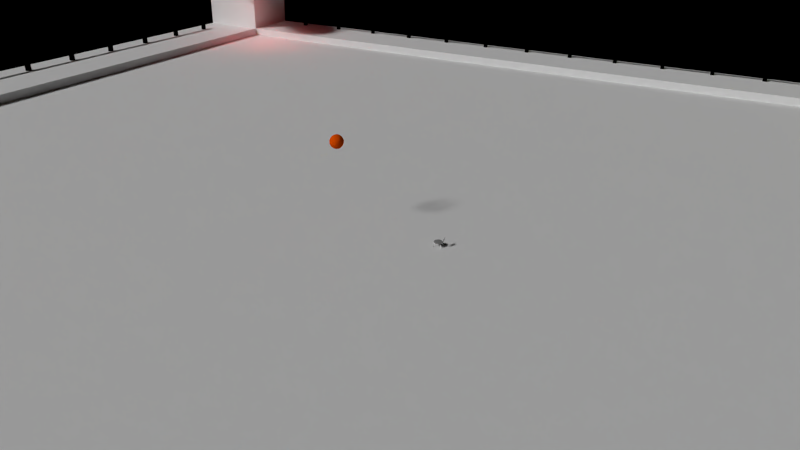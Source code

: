 # Source: big_room.blend  (saved by Blender 2.76.0; exported with 4.5.12 LTS)
import bpy
from mathutils import Matrix  # noqa: F401  (used for matrix-valued properties, if any)

bpy.ops.wm.read_factory_settings(use_empty=True)
scene = bpy.context.scene
scene.name = 'Scene'

# ---- collections
col_collection_1 = bpy.data.collections.new('Collection 1'); scene.collection.children.link(col_collection_1)

# ---- materials (node trees are filled in below, after node groups)
mat_opaquemetalmat = bpy.data.materials.new('OpaqueMetalMat')
mat_opaquemetalmat.alpha_threshold = 0.0
mat_opaquemetalmat.use_transparent_shadow = False
mat_opaquemetalmat.diffuse_color = (1.0, 1.0, 1.0, 1.0)
mat_opaquemetalmat.roughness = 0.5
mat_opaquemetalmat.specular_intensity = 0.0
mat_opaquemetalmat.line_color = (0.0, 0.0, 0.0, 1.0)
mat_darkergrayplasticmat = bpy.data.materials.new('DarkerGrayPlasticMat')
mat_darkergrayplasticmat.alpha_threshold = 0.0
mat_darkergrayplasticmat.use_transparent_shadow = False
mat_darkergrayplasticmat.diffuse_color = (0.2416, 0.2416, 0.2416, 1.0)
mat_darkergrayplasticmat.roughness = 0.5
mat_darkergrayplasticmat.specular_intensity = 0.3333
mat_darkergrayplasticmat.line_color = (0.0, 0.0, 0.0, 1.0)
mat_blackplasticmat = bpy.data.materials.new('BlackPlasticMat')
mat_blackplasticmat.alpha_threshold = 0.0
mat_blackplasticmat.use_transparent_shadow = False
mat_blackplasticmat.diffuse_color = (0.3452, 0.3452, 0.3452, 1.0)
mat_blackplasticmat.specular_color = (0.7398, 0.7398, 0.7398)
mat_blackplasticmat.roughness = 0.5
mat_blackplasticmat.specular_intensity = 0.0
mat_blackplasticmat.line_color = (0.0, 0.0, 0.0, 1.0)
mat_fence = bpy.data.materials.new('Fence')
mat_fence.alpha_threshold = 0.0
mat_fence.use_transparent_shadow = False
mat_fence.diffuse_color = (0.0, 0.0, 0.0, 1.0)
mat_fence.roughness = 0.5
mat_fence.specular_intensity = 0.2963
mat_concrete = bpy.data.materials.new('concrete')
mat_concrete.alpha_threshold = 0.0
mat_concrete.use_transparent_shadow = False
mat_concrete.roughness = 0.5
mat_material = bpy.data.materials.new('Material')
mat_material.alpha_threshold = 0.0
mat_material.use_transparent_shadow = False
mat_material.roughness = 0.5
mat_material.specular_intensity = 0.0
mat_material.line_color = (0.0, 0.0, 0.0, 1.0)
mat_ballorange = bpy.data.materials.new('BallOrange')
mat_ballorange.alpha_threshold = 0.0
mat_ballorange.use_transparent_shadow = False
mat_ballorange.diffuse_color = (0.8, 0.08114, 0.0, 1.0)
mat_ballorange.roughness = 0.5
mat_ballorange.specular_intensity = 0.2

# ---- material node trees

# ---- world
world_world = bpy.data.worlds.new('World'); scene.world = world_world
world_world.color = (0.0, 0.0, 0.0)
world_world.use_sun_shadow = False
world_world.sun_shadow_jitter_overblur = 0.0
world_world.cycles.sampling_method = 'MANUAL'
world_world.cycles.sample_map_resolution = 256

# ---- cameras
cam_camera = bpy.data.cameras.new('Camera')
cam_camera.clip_end = 100.0
cam_camera.lens = 26.0
cam_camera.sensor_width = 32.0
cam_camera.sensor_height = 18.0
cam_camera.ortho_scale = 7.314
cam_camera.dof.focus_distance = 0.0
cam_camera.dof.aperture_fstop = 128.0

# ---- lights
light_sun = bpy.data.lights.new('Sun', 'SUN')
light_sun.transmission_factor = 0.0
light_sun.angle = 0.1993
light_sun.energy = 2.0
light_sun.shadow_buffer_clip_start = 0.5
light_sun.shadow_soft_size = 0.1
light_sun.shadow_cascade_max_distance = 1000.0
light_sun.cycles.use_multiple_importance_sampling = False
light_point_003 = bpy.data.lights.new('Point.003', 'POINT')
light_point_003.color = (0.02786, 0.4093, 1.0)
light_point_003.transmission_factor = 0.0
light_point_003.energy = 100.0
light_point_003.shadow_buffer_clip_start = 0.5
light_point_003.shadow_soft_size = 0.1
light_point_003.shadow_maximum_resolution = 0.006
light_point_003.use_absolute_resolution = True
light_point_003.cycles.use_multiple_importance_sampling = False
light_point_002 = bpy.data.lights.new('Point.002', 'POINT')
light_point_002.color = (1.0, 0.9604, 0.07916)
light_point_002.transmission_factor = 0.0
light_point_002.energy = 100.0
light_point_002.shadow_buffer_clip_start = 0.5
light_point_002.shadow_soft_size = 0.1
light_point_002.shadow_maximum_resolution = 0.006
light_point_002.use_absolute_resolution = True
light_point_002.cycles.use_multiple_importance_sampling = False
light_point_001 = bpy.data.lights.new('Point.001', 'POINT')
light_point_001.color = (1.0, 0.07658, 0.07658)
light_point_001.transmission_factor = 0.0
light_point_001.energy = 100.0
light_point_001.shadow_buffer_clip_start = 0.5
light_point_001.shadow_soft_size = 0.1
light_point_001.shadow_maximum_resolution = 0.006
light_point_001.use_absolute_resolution = True
light_point_001.cycles.use_multiple_importance_sampling = False
light_point = bpy.data.lights.new('Point', 'POINT')
light_point.color = (1.0, 0.5945, 0.01782)
light_point.transmission_factor = 0.0
light_point.energy = 100.0
light_point.shadow_buffer_clip_start = 0.5
light_point.shadow_soft_size = 0.1
light_point.shadow_maximum_resolution = 0.006
light_point.use_absolute_resolution = True
light_point.cycles.use_multiple_importance_sampling = False

# ---- meshes
me_cylinder_010 = bpy.data.meshes.new('Cylinder.010')
me_cylinder_010.from_pydata([(-0.1537, -0.04296, 0.1874), (-0.1576, -0.04332, 0.1861), (-0.1402, -0.1007, 0.1861), (-0.09975, -0.144, 0.1874), (-0.1022, -0.147, 0.1861), (-0.01989, -0.1812, 0.1861), (-0.04941, -0.1753, 0.1861), (0.009857, -0.1773, 0.1874), (0.03975, -0.1754, 0.1861), (0.01022, -0.1812, 0.1861), (0.06757, -0.1639, 0.1861), (0.1272, -0.09904, 0.1873), (0.1307, -0.1009, 0.186), (0.1139, -0.1259, 0.186), (0.1481, -0.04354, 0.186), (0.1422, -0.07306, 0.186), (0.1442, -0.01379, 0.1873), (0.1423, 0.0161, 0.186), (0.1481, -0.01344, 0.186), (0.1141, 0.06896, 0.186), (0.0903, 0.08727, 0.1873), (0.06776, 0.107, 0.186), (0.09278, 0.09026, 0.186), (0.01007, 0.1206, 0.1874), (0.01044, 0.1244, 0.186), (0.03996, 0.1185, 0.186), (-0.0492, 0.1186, 0.1861), (-0.01966, 0.1245, 0.186), (-0.09958, 0.08741, 0.1874), (-0.1021, 0.0904, 0.1861), (-0.1401, 0.04411, 0.1861), (-0.1516, 0.01631, 0.1861), (-0.1613, -0.07576, 0.1756), (-0.1313, -0.1321, 0.1756), (-0.08195, -0.1726, 0.1756), (-0.02088, -0.1912, 0.1756), (0.04265, -0.185, 0.1756), (0.07229, -0.1727, 0.1756), (0.1217, -0.1323, 0.1755), (0.1518, -0.07598, 0.1755), (0.1581, -0.04453, 0.1755), (0.1519, 0.019, 0.1755), (0.1218, 0.07533, 0.1755), (0.0725, 0.1159, 0.1755), (0.04288, 0.1282, 0.1755), (-0.02064, 0.1345, 0.1756), (-0.05211, 0.1282, 0.1756), (-0.1084, 0.09817, 0.1756), (-0.149, 0.04885, 0.1756), (-0.1675, -0.01222, 0.1756), (-0.1538, -0.07349, 0.1845), (-0.1598, -0.04353, 0.1845), (-0.1422, -0.1017, 0.1845), (-0.1252, -0.1271, 0.1845), (-0.1036, -0.1487, 0.1845), (-0.07826, -0.1657, 0.1845), (-0.05006, -0.1774, 0.1845), (-0.0201, -0.1834, 0.1845), (0.04039, -0.1775, 0.1844), (0.06861, -0.1658, 0.1844), (0.1156, -0.1273, 0.1844), (0.1443, -0.07371, 0.1844), (0.1503, -0.04376, 0.1844), (0.1444, 0.01674, 0.1844), (0.1158, 0.07037, 0.1844), (0.06881, 0.109, 0.1844), (0.04061, 0.1207, 0.1844), (-0.01988, 0.1267, 0.1844), (-0.04984, 0.1207, 0.1844), (-0.1035, 0.09212, 0.1844), (-0.1421, 0.04516, 0.1845), (-0.1538, 0.01696, 0.1845), (-0.1597, -0.013, 0.1845), (0.1183, -0.1664, -0.2257), (-0.1284, -0.1728, -0.2256), (0.1159, -0.1648, -0.2322), (-0.1261, -0.1711, -0.2322), (0.11, -0.1618, -0.2349), (-0.1204, -0.1677, -0.2349), (0.104, -0.1593, -0.2321), (-0.1145, -0.1648, -0.2321), (0.1014, -0.1586, -0.2255), (-0.112, -0.1639, -0.2255), (0.1038, -0.1602, -0.219), (-0.1143, -0.1657, -0.2189), (0.1098, -0.1631, -0.2163), (-0.1201, -0.169, -0.2162), (0.1158, -0.1657, -0.2191), (-0.1259, -0.172, -0.219), (0.1152, -0.1284, -0.2257), (0.1126, -0.1287, -0.2192), (0.174, 0.1701, -0.2254), (-0.182, 0.1657, -0.2252), (0.1735, 0.1679, -0.2318), (-0.1818, 0.1663, -0.2314), (0.1673, 0.167, -0.2343), (-0.1758, 0.1659, -0.2338), (0.1612, 0.1658, -0.2317), (-0.1699, 0.1651, -0.2313), (0.1588, 0.165, -0.2254), (-0.1676, 0.1645, -0.2253), (0.1615, 0.165, -0.2192), (-0.1702, 0.1643, -0.2194), (0.1678, 0.1659, -0.2167), (-0.1762, 0.1582, -0.217), (0.1738, 0.1671, -0.2193), (-0.1821, 0.1656, -0.2195), (-0.06326, 0.1706, 0.2414), (0.03805, 0.1715, 0.2408), (-0.09161, 0.1611, 0.243), (0.06658, 0.1626, 0.2422), (-0.1077, 0.1826, 0.3645), (0.08348, 0.1844, 0.3635), (-0.07644, 0.19, 0.3631), (0.05211, 0.1912, 0.3624), (-0.07599, 0.1678, 0.2417), (0.05083, 0.169, 0.2411), (-0.1071, 0.1605, 0.2432), (0.0821, 0.1623, 0.2422), (-0.1076, 0.1767, 0.3656), (0.08354, 0.1786, 0.3646), (-0.07638, 0.1841, 0.3642), (0.05217, 0.1853, 0.3635), (-0.1071, 0.1546, 0.2442), (0.08216, 0.1564, 0.2433), (-0.07642, 0.1818, 0.3513), (0.05213, 0.183, 0.3507), (-0.07647, 0.1843, 0.3475), (0.05209, 0.1856, 0.3468), (-0.07423, 0.1866, 0.3442), (0.04977, 0.1878, 0.3436), (-0.07029, 0.1879, 0.3423), (0.04579, 0.189, 0.3417), (-0.06572, 0.188, 0.3423), (0.04121, 0.189, 0.3417), (-0.06173, 0.1868, 0.3442), (0.03727, 0.1878, 0.3437), (-0.05939, 0.1847, 0.3475), (0.03501, 0.1856, 0.347), (-0.05934, 0.1821, 0.3513), (0.03504, 0.183, 0.3508), (-0.06058, 0.1622, 0.2429), (0.03554, 0.1631, 0.2424), (-0.06063, 0.1661, 0.2418), (0.0355, 0.1671, 0.2413), (-0.07593, 0.162, 0.2428), (0.05089, 0.1632, 0.2421), (-0.076, 0.1492, 0.1867), (0.05062, 0.1504, 0.186), (-0.07605, 0.1527, 0.1845), (-0.07404, 0.1557, 0.1826), (0.0485, 0.1569, 0.1819), (-0.07051, 0.1575, 0.1815), (0.04492, 0.1586, 0.1809), (-0.06639, 0.1576, 0.1815), (0.0408, 0.1586, 0.1809), (-0.06281, 0.1559, 0.1826), (0.03726, 0.1569, 0.1821), (-0.0607, 0.153, 0.1845), (0.03523, 0.1539, 0.184), (-0.06065, 0.1495, 0.1867), (0.03527, 0.1504, 0.1862), (-0.06268, 0.1485, 0.1883), (0.03734, 0.1494, 0.1878), (-0.06623, 0.1477, 0.1892), (0.04091, 0.1487, 0.1886), (-0.07034, 0.1477, 0.1892), (0.04502, 0.1488, 0.1886), (-0.07392, 0.1483, 0.1883), (0.04857, 0.1494, 0.1876), (-0.0728, 0.1415, 0.1775), (0.04862, 0.1455, 0.1774), (-0.06919, 0.1402, 0.179), (0.0451, 0.144, 0.179), (-0.06508, 0.1404, 0.179), (0.04099, 0.1439, 0.179), (-0.06157, 0.142, 0.1775), (0.03739, 0.1452, 0.1775), (-0.05996, 0.1436, 0.1758), (0.03568, 0.1467, 0.1757), (-0.0622, 0.1477, 0.1715), (0.03763, 0.1509, 0.1714), (-0.06581, 0.1489, 0.17), (0.04115, 0.1524, 0.1699), (-0.06992, 0.1488, 0.1699), (0.04526, 0.1525, 0.1699), (-0.07343, 0.1472, 0.1714), (0.04887, 0.1512, 0.1714), (-0.07539, 0.1447, 0.174), (0.051, 0.1488, 0.174), (-0.0749, 0.1425, 0.1762), (0.05065, 0.1466, 0.1762), (-0.07404, 0.1371, 0.1728), (0.05014, 0.1411, 0.1727), (-0.07408, 0.1384, 0.1689), (0.0501, 0.1424, 0.1688), (-0.07206, 0.1396, 0.1655), (0.048, 0.1435, 0.1655), (-0.06853, 0.1404, 0.1635), (0.04442, 0.1441, 0.1635), (-0.06441, 0.1405, 0.1635), (0.04031, 0.1439, 0.1635), (-0.06083, 0.14, 0.1655), (0.03677, 0.1431, 0.1655), (-0.05874, 0.1389, 0.1689), (0.03475, 0.1419, 0.1688), (-0.06836, 0.1355, 0.1781), (0.04459, 0.1392, 0.1781), (-0.07194, 0.136, 0.1761), (0.04812, 0.1399, 0.1761), (-0.07079, 0.04493, 0.1728), (0.05344, 0.04023, 0.1728), (-0.07079, 0.04493, 0.1687), (0.05343, 0.04023, 0.1686), (-0.06873, 0.045, 0.1651), (0.05138, 0.04016, 0.1651), (-0.06517, 0.04511, 0.1631), (0.04782, 0.04005, 0.163), (-0.06106, 0.04525, 0.1631), (0.04371, 0.03991, 0.163), (-0.0575, 0.04536, 0.1651), (0.04015, 0.03979, 0.1651), (-0.05545, 0.04543, 0.1687), (0.03809, 0.03973, 0.1686), (-0.05544, 0.04543, 0.1728), (0.03809, 0.03973, 0.1728), (-0.0575, 0.04536, 0.1764), (0.04015, 0.03979, 0.1763), (-0.06106, 0.04524, 0.1784), (0.04371, 0.03991, 0.1784), (-0.06517, 0.04511, 0.1784), (0.04782, 0.04004, 0.1784), (-0.06873, 0.04499, 0.1764), (0.05138, 0.04016, 0.1763), (0.06836, 0.07769, 0.1776), (0.06636, 0.07969, 0.1708), (0.06835, 0.07769, 0.1639), (0.07317, 0.07287, 0.1611), (0.07799, 0.06805, 0.1639), (0.07317, 0.07287, 0.1804), (-0.1071, -0.1299, 0.1775), (0.08248, 0.08216, 0.1774), (-0.1018, -0.1342, 0.1747), (0.0868, 0.07685, 0.1746), (-0.09859, -0.135, 0.1681), (0.08761, 0.07367, 0.168), (-0.0994, -0.1319, 0.1615), (0.08443, 0.07448, 0.1614), (-0.1037, -0.1265, 0.1588), (0.07913, 0.07882, 0.1587), (-0.109, -0.1222, 0.1615), (0.0748, 0.08413, 0.1614), (-0.1122, -0.1214, 0.1681), (0.07399, 0.08731, 0.168), (-0.1114, -0.1246, 0.1747), (0.07717, 0.08649, 0.1746), (-0.1184, -0.1316, 0.1686), (0.08421, 0.09352, 0.1686), (-0.1178, -0.127, 0.1629), (0.07956, 0.09288, 0.1629), (-0.1131, -0.1263, 0.1572), (0.07891, 0.08823, 0.1572), (-0.1072, -0.13, 0.1549), (0.08263, 0.08231, 0.1548), (-0.1035, -0.136, 0.1572), (0.08854, 0.07859, 0.1572), (-0.1042, -0.1406, 0.1629), (-0.1088, -0.1412, 0.1686), (0.09384, 0.08387, 0.1686), (-0.1147, -0.1375, 0.171), (0.09012, 0.08979, 0.1709), (-0.1281, -0.1412, 0.1508), (0.09385, 0.1032, 0.1507), (-0.126, -0.1351, 0.1473), (-0.1198, -0.133, 0.1437), (0.0856, 0.09492, 0.1436), (-0.1133, -0.1361, 0.1423), (0.08871, 0.08839, 0.1422), (-0.1102, -0.1426, 0.1437), (0.09523, 0.08527, 0.1436), (0.1014, 0.08739, 0.1472), (-0.1185, -0.1509, 0.1508), (0.1035, 0.09351, 0.1507), (-0.125, -0.1478, 0.1523), (0.1004, 0.1, 0.1522), (-0.128, -0.1507, 0.1403), (-0.1212, -0.1537, 0.1394), (-0.1147, -0.1511, 0.1373), (-0.1121, -0.1445, 0.1352), (-0.115, -0.1378, 0.1343), (-0.1217, -0.1349, 0.1352), (-0.1283, -0.1374, 0.1373), (-0.1309, -0.144, 0.1395), (0.1905, 0.1862, -0.3617), (0.1933, 0.1793, -0.3617), (0.1837, 0.1697, -0.3617), (0.1768, 0.1725, -0.3617), (0.174, 0.1794, -0.3617), (-0.2022, 0.1797, -0.3616), (-0.1926, 0.17, -0.3616), (-0.1858, 0.1728, -0.3616), (-0.1829, 0.1796, -0.3616), (-0.1994, 0.1865, -0.3616), (0.108, -0.1542, 0.1394), (0.1014, -0.1516, 0.1372), (0.09887, -0.1451, 0.1351), (0.1018, -0.1383, 0.1342), (0.1151, -0.138, 0.1372), (0.1177, -0.1446, 0.1394), (0.1147, -0.1513, 0.1403), (-0.1132, 0.1001, 0.1522), (0.1118, -0.1483, 0.1522), (-0.1066, 0.1032, 0.1508), (0.1149, -0.1418, 0.1507), (0.1128, -0.1357, 0.1472), (-0.0984, 0.09496, 0.1437), (0.1067, -0.1336, 0.1437), (-0.1015, 0.08844, 0.1422), (0.1001, -0.1367, 0.1422), (-0.1081, 0.08534, 0.1437), (0.09701, -0.1432, 0.1437), (-0.1142, 0.08748, 0.1472), (-0.1163, 0.0936, 0.1508), (0.1052, -0.1514, 0.1507), (-0.1029, 0.08985, 0.171), (0.1015, -0.1381, 0.1709), (-0.097, 0.09356, 0.1686), (0.1053, -0.1322, 0.1686), (-0.09236, 0.0929, 0.1629), (0.1046, -0.1275, 0.1629), (-0.09172, 0.08826, 0.1572), (0.1, -0.1269, 0.1572), (-0.09546, 0.08235, 0.1549), (0.09407, -0.1306, 0.1548), (-0.1014, 0.07863, 0.1572), (0.09034, -0.1365, 0.1572), (0.09098, -0.1411, 0.1629), (-0.1067, 0.08394, 0.1686), (0.09562, -0.1418, 0.1686), (-0.09964, 0.07689, 0.1747), (0.0886, -0.1347, 0.1747), (-0.1005, 0.07371, 0.1681), (0.08542, -0.1355, 0.168), (-0.09729, 0.07452, 0.1615), (0.08624, -0.1324, 0.1614), (-0.09197, 0.07884, 0.1587), (0.09058, -0.1271, 0.1587), (-0.08762, 0.08414, 0.1615), (0.0959, -0.1227, 0.1614), (-0.0868, 0.08732, 0.1681), (0.09908, -0.1219, 0.168), (-0.08998, 0.08651, 0.1747), (0.09826, -0.1251, 0.1747), (-0.0953, 0.08219, 0.1774), (0.09392, -0.1304, 0.1774), (-0.08602, 0.07287, 0.1805), (0.08465, -0.1211, 0.1804), (-0.08119, 0.07768, 0.1776), (-0.07919, 0.07968, 0.1708), (-0.0812, 0.07769, 0.164), (0.08948, -0.1163, 0.164), (-0.08603, 0.07288, 0.1612), (0.08464, -0.1211, 0.1611), (-0.09086, 0.06806, 0.164), (0.07981, -0.1259, 0.164), (0.07781, -0.1279, 0.1708), (0.07981, -0.1259, 0.1776), (-0.1675, 0.1682, -0.214), (-0.1742, 0.1709, -0.2092), (-0.181, 0.1681, -0.2127), (0.1721, 0.1699, -0.2127), (0.1653, 0.1728, -0.2091), (0.1586, 0.1701, -0.2136), (-0.1272, -0.1909, -0.365), (-0.13, -0.1841, -0.365), (0.1905, 0.1862, -0.3651), (0.1837, 0.189, -0.3651), (-0.1203, -0.1937, -0.365), (0.1933, 0.1793, -0.3651), (-0.1135, -0.1909, -0.365), (0.1905, 0.1725, -0.3651), (-0.1107, -0.1841, -0.365), (0.1837, 0.1697, -0.3651), (-0.1135, -0.1773, -0.365), (0.1769, 0.1725, -0.3651), (-0.1203, -0.1744, -0.365), (0.174, 0.1794, -0.3651), (-0.1272, -0.1772, -0.365), (0.1769, 0.1862, -0.3651), (-0.2022, 0.1797, -0.3649), (-0.1994, 0.1728, -0.3649), (0.1094, -0.1943, -0.3651), (0.1026, -0.1914, -0.3651), (-0.1926, 0.17, -0.3649), (0.09978, -0.1846, -0.3651), (-0.1858, 0.1728, -0.3649), (0.1026, -0.1778, -0.3651), (-0.1829, 0.1796, -0.3649), (0.1094, -0.175, -0.3651), (-0.1857, 0.1865, -0.3649), (0.1163, -0.1778, -0.3651), (-0.1925, 0.1893, -0.3649), (0.1191, -0.1847, -0.3651), (-0.1994, 0.1865, -0.3649), (0.1162, -0.1915, -0.3651), (0.1752, 0.1725, -0.2316), (0.1684, 0.1753, -0.2359), (0.1616, 0.1725, -0.2322), (-0.1698, 0.1705, -0.2324), (-0.1765, 0.1732, -0.2358), (-0.1833, 0.1704, -0.2313), (0.1748, 0.1703, -0.2221), (0.1589, 0.1704, -0.223), (-0.167, 0.1684, -0.2234), (-0.1838, 0.1683, -0.2219), (-0.1717, 0.1635, -0.2227), (-0.1748, 0.1653, -0.2204), (-0.178, 0.164, -0.2221), (0.1697, 0.1661, -0.2215), (0.1671, 0.1672, -0.2201), (0.1645, 0.1661, -0.2219), (0.1701, 0.1671, -0.226), (0.1674, 0.1682, -0.2276), (0.1648, 0.1671, -0.2262), (-0.1728, 0.1651, -0.2271), (-0.1759, 0.1664, -0.2287), (-0.1791, 0.165, -0.2266), (0.1695, 0.1666, -0.2223), (0.1643, 0.1666, -0.2226), (-0.1722, 0.1645, -0.2228), (-0.1785, 0.1645, -0.2223)], [(107, 141), (108, 142)], [(136, 157, 155, 134), (145, 115, 109, 117, 123), (381, 383, 385, 387, 374, 373, 377, 379), (425, 426, 410, 409, 408, 424), (402, 400, 398, 396, 394, 392, 391, 404), (399, 401, 403, 389, 390, 393, 395, 397), (306, 396, 398, 316, 318), (378, 375, 376, 388, 386, 384, 382, 380), (139, 125, 127, 129, 131, 133, 135, 137), (7, 3, 4, 6, 5, 9), (150, 152, 131, 129), (159, 205, 203, 181, 157), (305, 394, 396, 306), (85, 103, 105, 90, 87), (139, 141, 142, 140, 126, 122, 121, 125), (370, 411, 405, 293, 294, 282, 284), (81, 99, 101, 83), (37, 38, 60, 59), (202, 204, 158, 156, 180), (102, 100, 82, 84), (100, 98, 80, 82), (22, 19, 64, 65, 21), (104, 102, 84, 86), (68, 26, 27, 67, 45, 46), (96, 94, 76, 78), (292, 374, 387, 291), (89, 91, 93, 75, 73), (259, 372, 371, 272, 257), (422, 423, 407, 406, 405, 421), (207, 231, 229, 175, 173), (307, 400, 402, 308), (290, 385, 383, 289), (111, 119, 123, 117), (0, 3, 7, 11, 16, 20, 23, 28), (98, 96, 78, 80), (55, 34, 35, 57, 5, 6, 56), (272, 371, 370, 284), (62, 14, 15, 61, 39, 40), (106, 104, 86, 88), (405, 406, 376, 375, 293), (304, 336, 338, 323, 303, 391, 392), (145, 125, 139, 141, 162, 164, 166, 168, 147), (79, 97, 99, 81), (268, 282, 294, 378, 380, 280, 245, 243), (406, 407, 388, 376), (41, 42, 64, 63), (286, 377, 373, 285), (44, 45, 67, 66), (66, 25, 21, 65, 43, 44), (279, 295, 296, 277), (334, 332, 317, 319), (130, 151, 187, 189, 128), (32, 50, 51, 72, 49), (40, 41, 63, 62), (47, 48, 70, 69), (33, 34, 55, 54, 53), (68, 46, 47, 69), (38, 39, 61, 60), (32, 33, 53, 52, 50), (35, 36, 58, 57), (59, 10, 8, 58, 36, 37), (309, 404, 391, 303), (42, 43, 65, 64), (15, 12, 13, 60, 61), (257, 272, 284, 270), (23, 20, 22, 21, 25, 24), (6, 4, 54, 55, 56), (3, 0, 1, 2, 4), (4, 2, 52, 53, 54), (289, 383, 381, 288), (2, 1, 51, 50, 52), (28, 23, 24, 27, 26, 29), (75, 93, 95, 77), (13, 10, 59, 60), (11, 7, 9, 8, 10, 13, 12), (29, 26, 68, 69), (72, 51, 1, 31, 71), (18, 14, 62, 63, 17), (48, 49, 72, 71, 31, 30, 70), (9, 5, 57, 58, 8), (27, 24, 25, 66, 67), (20, 16, 18, 17, 19, 22), (19, 17, 63, 64), (409, 410, 302, 403, 401), (138, 144, 142, 140), (408, 409, 401, 399), (87, 90, 89, 73), (261, 275, 297, 386, 388, 407, 412, 372, 259, 253, 251), (90, 105, 91, 89), (162, 141, 160), (161, 142, 163), (92, 106, 88, 74), (130, 128, 126, 140, 138, 136, 134, 132), (114, 112, 120, 122, 121, 119, 111, 113), (110, 116, 146, 124, 118), (120, 122, 126, 146, 124), (112, 118, 124, 120), (152, 154, 133, 131), (132, 153, 151, 130), (77, 95, 97, 79), (134, 155, 153, 132), (156, 158, 143, 137, 135), (154, 156, 135, 133), (144, 159, 157, 136, 138), (141, 143, 137, 139), (149, 150, 129, 127), (170, 190, 147, 168), (148, 191, 171, 169), (188, 186, 150, 149), (186, 184, 152, 150), (153, 185, 187, 151), (184, 182, 154, 152), (155, 183, 185, 153), (182, 180, 156, 154), (157, 181, 183, 155), (321, 322, 337, 339, 341), (178, 176, 162, 160), (163, 177, 179, 161), (176, 174, 164, 162), (165, 175, 177, 163), (174, 172, 166, 164), (167, 173, 175, 165), (172, 170, 168, 166), (169, 171, 173, 167), (206, 208, 170, 172), (171, 209, 207, 173), (328, 367, 413, 408, 399, 397, 301, 315, 330, 347, 349), (245, 280, 380, 382, 295, 279, 265, 247), (126, 146, 148, 169, 167, 165, 163, 142, 140), (224, 178, 160, 141, 143, 158, 204, 222), (161, 179, 225, 223, 205, 159, 144, 142), (200, 202, 180, 182), (181, 203, 201, 183), (198, 200, 182, 184), (183, 201, 199, 185), (196, 198, 184, 186), (185, 199, 197, 187), (194, 196, 186, 188), (187, 197, 195, 189), (128, 189, 195, 213, 211, 193, 191, 148, 146, 126), (208, 192, 190, 170), (191, 193, 209, 171), (208, 232, 210, 192), (211, 233, 209, 193), (194, 188, 149, 127, 125, 145, 147, 190, 192, 210, 212), (214, 196, 194, 212), (195, 197, 215, 213), (216, 198, 196, 214), (197, 199, 217, 215), (218, 200, 198, 216), (199, 201, 219, 217), (220, 202, 200, 218), (201, 203, 221, 219), (222, 204, 202, 220), (203, 205, 223, 221), (232, 208, 206, 230), (207, 209, 233, 231), (358, 357, 351, 326, 328, 349), (236, 237, 249, 251), (237, 238, 247, 249), (308, 402, 404, 309), (239, 234, 255, 241), (256, 254, 240, 269), (241, 255, 257, 270), (269, 240, 242, 267), (243, 241, 270, 268), (175, 229, 227, 177), (264, 246, 248, 262), (249, 247, 265, 263), (262, 248, 250, 260), (251, 249, 263, 261), (274, 260, 250, 252, 258, 273), (265, 279, 277, 263), (318, 333, 335, 320), (263, 277, 275, 261), (323, 338, 325, 311), (271, 256, 269, 283), (283, 269, 267, 281), (270, 284, 282, 268), (313, 327, 329, 314, 307, 308), (289, 276, 274, 290), (288, 278, 276, 289), (16, 11, 12, 15, 14, 18), (285, 283, 281, 286), (292, 271, 283, 285), (226, 176, 178, 224), (304, 392, 394, 305), (0, 28, 29, 30, 31, 1), (334, 319, 299, 393, 390, 321, 341, 343), (253, 259, 257, 255, 234, 235), (285, 373, 374, 292), (288, 381, 379, 287), (290, 274, 273, 291, 387, 385), (317, 300, 299, 319), (303, 323, 311, 309), (309, 311, 313, 308), (306, 318, 320, 305), (316, 331, 333, 318), (276, 262, 260, 274), (278, 264, 262, 276), (332, 330, 315, 317), (324, 337, 322, 310), (326, 324, 310, 312), (311, 325, 327, 313), (266, 244, 246, 264, 278, 288, 287), (343, 345, 332, 334), (333, 346, 344, 335), (345, 347, 330, 332), (331, 348, 346, 333), (314, 329, 350, 348, 331, 316), (366, 340, 338, 336, 342, 365), (94, 92, 74, 76), (351, 353, 324, 326), (325, 354, 352, 327), (353, 339, 337, 324), (338, 340, 354, 325), (356, 354, 340, 366), (357, 355, 353, 351), (361, 359, 347, 345), (348, 360, 362, 346), (363, 361, 345, 343), (346, 362, 364, 344), (83, 101, 103, 85), (315, 301, 300, 317), (286, 281, 267, 266, 287, 379, 377), (390, 389, 298, 322, 321), (119, 123, 145, 125, 121), (141, 143, 144, 142), (328, 326, 312, 368, 367), (293, 375, 378, 294), (295, 382, 384, 296), (296, 384, 386, 297), (277, 296, 297, 275), (30, 29, 69, 70), (300, 395, 393, 299), (301, 397, 395, 300), (320, 335, 344, 342, 336, 304, 305), (298, 389, 403, 302), (273, 258, 256, 271, 292, 291), (177, 227, 225, 179), (310, 369, 368, 312), (322, 298, 302, 410, 414, 369, 310), (230, 206, 172, 174, 228), (307, 314, 316, 398, 400), (368, 416, 415, 367), (369, 417, 416, 368), (371, 419, 418, 370), (372, 420, 419, 371), (228, 174, 176, 226), (370, 418, 427, 411), (411, 427, 421, 405), (412, 428, 420, 372), (407, 423, 428, 412), (367, 415, 429, 413), (413, 429, 424, 408), (414, 430, 417, 369), (410, 426, 430, 414)])
me_cylinder_010.polygons.foreach_set('use_smooth', [1, 0, 0, 1, 0, 0, 1, 0, 0, 1, 1, 1, 1, 1, 0, 1, 1, 1, 1, 1, 1, 1, 1, 1, 1, 1, 1, 1, 1, 1, 1, 1, 0, 1, 1, 1, 1, 1, 1, 1, 1, 0, 1, 1, 1, 1, 1, 1, 1, 1, 1, 1, 1, 1, 1, 1, 1, 1, 1, 1, 1, 1, 1, 1, 1, 1, 1, 1, 1, 1, 1, 1, 1, 1, 1, 1, 1, 1, 1, 1, 1, 1, 1, 1, 0, 1, 1, 1, 1, 1, 1, 1, 0, 0, 0, 0, 0, 1, 1, 1, 1, 1, 1, 1, 0, 1, 1, 1, 1, 1, 1, 1, 1, 1, 1, 1, 1, 1, 1, 1, 1, 1, 1, 1, 1, 1, 1, 1, 0, 1, 1, 1, 1, 1, 1, 1, 1, 1, 1, 1, 1, 1, 1, 1, 1, 1, 1, 1, 1, 1, 1, 1, 1, 1, 1, 1, 1, 1, 1, 1, 1, 1, 1, 1, 1, 1, 1, 1, 1, 1, 1, 1, 1, 1, 1, 1, 1, 1, 1, 1, 1, 1, 1, 1, 1, 1, 1, 1, 1, 1, 1, 1, 1, 1, 1, 1, 1, 1, 1, 1, 1, 1, 1, 1, 1, 1, 1, 1, 1, 1, 1, 1, 1, 1, 1, 1, 1, 1, 1, 1, 1, 1, 1, 1, 1, 1, 0, 1, 1, 1, 1, 1, 1, 1, 1, 1, 1, 1, 1, 1, 1, 1, 1, 1, 1, 1, 1, 1, 1, 1, 1, 1, 1, 1, 1, 1, 1])
me_cylinder_010.polygons.foreach_set('material_index', [0, 1, 2, 0, 2, 2, 2, 2, 1, 1, 0, 0, 2, 0, 1, 0, 0, 1, 0, 0, 0, 1, 0, 1, 0, 2, 0, 0, 0, 0, 2, 2, 1, 1, 0, 1, 0, 1, 0, 0, 0, 1, 0, 0, 0, 1, 2, 1, 1, 0, 0, 0, 1, 1, 1, 1, 1, 1, 1, 1, 1, 2, 1, 1, 0, 1, 1, 1, 1, 2, 1, 1, 0, 1, 1, 1, 1, 1, 1, 1, 1, 1, 1, 0, 0, 0, 0, 0, 0, 0, 0, 0, 1, 1, 1, 1, 1, 0, 0, 0, 0, 0, 0, 0, 0, 0, 0, 0, 0, 0, 0, 0, 0, 0, 0, 0, 0, 0, 0, 0, 0, 0, 0, 0, 0, 0, 0, 0, 1, 0, 0, 0, 0, 0, 0, 0, 0, 0, 0, 0, 0, 0, 0, 0, 0, 0, 0, 0, 0, 0, 0, 0, 0, 0, 0, 0, 0, 0, 0, 0, 2, 0, 0, 0, 0, 0, 0, 0, 0, 0, 0, 0, 0, 0, 0, 0, 0, 0, 0, 0, 0, 0, 1, 0, 0, 0, 2, 1, 0, 0, 2, 2, 0, 0, 0, 0, 0, 0, 0, 0, 0, 0, 0, 0, 0, 0, 0, 0, 0, 0, 0, 0, 0, 0, 0, 0, 0, 0, 0, 0, 0, 0, 0, 0, 0, 0, 1, 1, 0, 2, 2, 2, 0, 1, 2, 2, 0, 2, 0, 0, 0, 0, 0, 0, 0, 0, 0, 0, 0, 0, 0, 0, 0, 0, 0, 0, 0])
me_cylinder_010.materials.append(mat_opaquemetalmat)
me_cylinder_010.materials.append(mat_darkergrayplasticmat)
me_cylinder_010.materials.append(mat_blackplasticmat)
me_cylinder_010.use_remesh_preserve_volume = False
me_cylinder_010.use_remesh_preserve_attributes = False
me_cylinder_010.use_mirror_vertex_groups = False
me_cylinder_010.update()
me_cube_009 = bpy.data.meshes.new('Cube.009')
me_cube_009.from_pydata([(-1.0, -1.0, -6.968), (-1.0, -1.0, 10.02), (-1.0, 1.0, -6.968), (-1.0, 1.0, 10.02), (1.0, -1.0, -6.968), (1.0, -1.0, 10.02), (1.0, 1.0, -6.968), (1.0, 1.0, 10.02), (-1.0, -1.0, 12.28), (-1.0, 1.0, 12.28), (1.0, 1.0, 12.28), (1.0, -1.0, 12.28), (-1.0, 26.0, 10.02), (1.0, 26.0, 10.02), (-1.0, 26.0, 12.28), (1.0, 26.0, 12.28), (-1.0, 28.0, 10.02), (1.0, 28.0, 10.02), (-1.0, 28.0, 12.28), (1.0, 28.0, 12.28), (-1.0, 53.0, 10.02), (1.0, 53.0, 10.02), (-1.0, 53.0, 12.28), (1.0, 53.0, 12.28), (-1.0, 55.0, 10.02), (1.0, 55.0, 10.02), (-1.0, 55.0, 12.28), (1.0, 55.0, 12.28), (-1.0, 80.0, 10.02), (1.0, 80.0, 10.02), (-1.0, 80.0, 12.28), (1.0, 80.0, 12.28), (-1.0, 82.0, 10.02), (1.0, 82.0, 10.02), (-1.0, 82.0, 12.28), (1.0, 82.0, 12.28), (-1.0, 107.0, 10.02), (1.0, 107.0, 10.02), (-1.0, 107.0, 12.28), (1.0, 107.0, 12.28), (-1.0, 109.0, 10.02), (1.0, 109.0, 10.02), (-1.0, 109.0, 12.28), (1.0, 109.0, 12.28), (-1.0, 134.0, 10.02), (1.0, 134.0, 10.02), (-1.0, 134.0, 12.28), (1.0, 134.0, 12.28), (-1.0, 136.0, 10.02), (1.0, 136.0, 10.02), (-1.0, 136.0, 12.28), (1.0, 136.0, 12.28), (-1.0, 161.0, 10.02), (1.0, 161.0, 10.02), (-1.0, 161.0, 12.28), (1.0, 161.0, 12.28), (-1.0, 163.0, 10.02), (1.0, 163.0, 10.02), (-1.0, 163.0, 12.28), (1.0, 163.0, 12.28), (-1.0, 188.0, 10.02), (1.0, 188.0, 10.02), (-1.0, 188.0, 12.28), (1.0, 188.0, 12.28), (-1.0, 190.0, 10.02), (1.0, 190.0, 10.02), (-1.0, 190.0, 12.28), (1.0, 190.0, 12.28), (-1.0, 215.0, 10.02), (1.0, 215.0, 10.02), (-1.0, 215.0, 12.28), (1.0, 215.0, 12.28), (-1.0, 217.0, 10.02), (1.0, 217.0, 10.02), (-1.0, 217.0, 12.28), (1.0, 217.0, 12.28), (-1.0, 242.0, 10.02), (1.0, 242.0, 10.02), (-1.0, 242.0, 12.28), (1.0, 242.0, 12.28), (-1.0, 244.0, 10.02), (1.0, 244.0, 10.02), (-1.0, 244.0, 12.28), (1.0, 244.0, 12.28), (-1.0, 269.0, 10.02), (1.0, 269.0, 10.02), (-1.0, 269.0, 12.28), (1.0, 269.0, 12.28), (-1.0, 271.0, 10.02), (1.0, 271.0, 10.02), (-1.0, 271.0, 12.28), (1.0, 271.0, 12.28), (-1.0, 296.0, 10.02), (1.0, 296.0, 10.02), (-1.0, 296.0, 12.28), (1.0, 296.0, 12.28), (-1.0, 298.0, 10.02), (1.0, 298.0, 10.02), (-1.0, 298.0, 12.28), (1.0, 298.0, 12.28), (-1.0, 323.0, 10.02), (1.0, 323.0, 10.02), (-1.0, 323.0, 12.28), (1.0, 323.0, 12.28), (-1.0, 325.0, 10.02), (1.0, 325.0, 10.02), (-1.0, 325.0, 12.28), (1.0, 325.0, 12.28), (-1.0, 350.0, 10.02), (1.0, 350.0, 10.02), (-1.0, 350.0, 12.28), (1.0, 350.0, 12.28), (-1.0, 352.0, 10.02), (1.0, 352.0, 10.02), (-1.0, 352.0, 12.28), (1.0, 352.0, 12.28), (-1.0, 377.0, 10.02), (1.0, 377.0, 10.02), (-1.0, 377.0, 12.28), (1.0, 377.0, 12.28), (-1.0, 379.0, 10.02), (1.0, 379.0, 10.02), (-1.0, 379.0, 12.28), (1.0, 379.0, 12.28), (-1.0, 404.0, 10.02), (1.0, 404.0, 10.02), (-1.0, 404.0, 12.28), (1.0, 404.0, 12.28), (-1.0, 406.0, 10.02), (1.0, 406.0, 10.02), (-1.0, 406.0, 12.28), (1.0, 406.0, 12.28), (-1.0, 26.0, -6.895), (1.0, 26.0, -6.895), (-1.0, 28.0, -6.895), (1.0, 28.0, -6.895), (-1.0, 53.0, -6.895), (1.0, 53.0, -6.895), (-1.0, 55.0, -6.895), (1.0, 55.0, -6.895), (-1.0, 80.0, -6.895), (1.0, 80.0, -6.895), (-1.0, 82.0, -6.895), (1.0, 82.0, -6.895), (-1.0, 107.0, -6.895), (1.0, 107.0, -6.895), (-1.0, 109.0, -6.895), (1.0, 109.0, -6.895), (-1.0, 134.0, -6.895), (1.0, 134.0, -6.895), (-1.0, 136.0, -6.895), (1.0, 136.0, -6.895), (-1.0, 161.0, -6.895), (1.0, 161.0, -6.895), (-1.0, 163.0, -6.895), (1.0, 163.0, -6.895), (-1.0, 188.0, -6.895), (1.0, 188.0, -6.895), (-1.0, 190.0, -6.895), (1.0, 190.0, -6.895), (-1.0, 215.0, -6.895), (1.0, 215.0, -6.895), (-1.0, 217.0, -6.895), (1.0, 217.0, -6.895), (-1.0, 242.0, -6.895), (1.0, 242.0, -6.895), (-1.0, 244.0, -6.895), (1.0, 244.0, -6.895), (-1.0, 269.0, -6.895), (1.0, 269.0, -6.895), (-1.0, 271.0, -6.895), (1.0, 271.0, -6.895), (-1.0, 296.0, -6.895), (1.0, 296.0, -6.895), (-1.0, 298.0, -6.895), (1.0, 298.0, -6.895), (-1.0, 323.0, -6.895), (1.0, 323.0, -6.895), (-1.0, 325.0, -6.895), (1.0, 325.0, -6.895), (-1.0, 350.0, -6.895), (1.0, 350.0, -6.895), (-1.0, 352.0, -6.895), (1.0, 352.0, -6.895), (-1.0, 377.0, -6.895), (1.0, 377.0, -6.895), (-1.0, 379.0, -6.895), (1.0, 379.0, -6.895), (-1.0, 404.0, -6.895), (1.0, 404.0, -6.895), (-1.0, 406.0, -6.895), (1.0, 406.0, -6.895)], [], [(1, 3, 2, 0), (3, 7, 6, 2), (7, 5, 4, 6), (5, 1, 0, 4), (0, 2, 6, 4), (1, 5, 11, 8), (11, 10, 9, 8), (5, 7, 10, 11), (3, 9, 14, 12), (3, 1, 8, 9), (12, 14, 18, 16), (10, 7, 13, 15), (9, 10, 15, 14), (7, 3, 12, 13), (16, 18, 22, 20), (15, 13, 17, 19), (14, 15, 19, 18), (88, 89, 171, 170), (20, 22, 26, 24), (19, 17, 21, 23), (18, 19, 23, 22), (17, 16, 20, 21), (24, 26, 30, 28), (23, 21, 25, 27), (22, 23, 27, 26), (41, 37, 145, 147), (28, 30, 34, 32), (27, 25, 29, 31), (26, 27, 31, 30), (25, 24, 28, 29), (32, 34, 38, 36), (31, 29, 33, 35), (30, 31, 35, 34), (37, 36, 144, 145), (36, 38, 42, 40), (35, 33, 37, 39), (34, 35, 39, 38), (33, 32, 36, 37), (40, 42, 46, 44), (39, 37, 41, 43), (38, 39, 43, 42), (89, 85, 169, 171), (44, 46, 50, 48), (43, 41, 45, 47), (42, 43, 47, 46), (41, 40, 44, 45), (48, 50, 54, 52), (47, 45, 49, 51), (46, 47, 51, 50), (85, 84, 168, 169), (52, 54, 58, 56), (51, 49, 53, 55), (50, 51, 55, 54), (49, 48, 52, 53), (56, 58, 62, 60), (55, 53, 57, 59), (54, 55, 59, 58), (52, 56, 154, 152), (60, 62, 66, 64), (59, 57, 61, 63), (58, 59, 63, 62), (57, 56, 60, 61), (64, 66, 70, 68), (63, 61, 65, 67), (62, 63, 67, 66), (100, 104, 178, 176), (68, 70, 74, 72), (67, 65, 69, 71), (66, 67, 71, 70), (65, 64, 68, 69), (72, 74, 78, 76), (71, 69, 73, 75), (70, 71, 75, 74), (32, 33, 143, 142), (76, 78, 82, 80), (75, 73, 77, 79), (74, 75, 79, 78), (73, 72, 76, 77), (80, 82, 86, 84), (79, 77, 81, 83), (78, 79, 83, 82), (80, 81, 167, 166), (84, 86, 90, 88), (83, 81, 85, 87), (82, 83, 87, 86), (81, 80, 84, 85), (88, 90, 94, 92), (87, 85, 89, 91), (86, 87, 91, 90), (33, 29, 141, 143), (92, 94, 98, 96), (91, 89, 93, 95), (90, 91, 95, 94), (89, 88, 92, 93), (96, 98, 102, 100), (95, 93, 97, 99), (94, 95, 99, 98), (128, 129, 191, 190), (100, 102, 106, 104), (99, 97, 101, 103), (98, 99, 103, 102), (97, 96, 100, 101), (104, 106, 110, 108), (103, 101, 105, 107), (102, 103, 107, 106), (81, 77, 165, 167), (108, 110, 114, 112), (107, 105, 109, 111), (106, 107, 111, 110), (105, 104, 108, 109), (112, 114, 118, 116), (111, 109, 113, 115), (110, 111, 115, 114), (29, 28, 140, 141), (116, 118, 122, 120), (115, 113, 117, 119), (114, 115, 119, 118), (113, 112, 116, 117), (120, 122, 126, 124), (119, 117, 121, 123), (118, 119, 123, 122), (77, 76, 164, 165), (124, 126, 130, 128), (123, 121, 125, 127), (122, 123, 127, 126), (121, 120, 124, 125), (129, 128, 130, 131), (127, 125, 129, 131), (126, 127, 131, 130), (129, 125, 189, 191), (133, 132, 134, 135), (137, 136, 138, 139), (141, 140, 142, 143), (145, 144, 146, 147), (149, 148, 150, 151), (153, 152, 154, 155), (157, 156, 158, 159), (161, 160, 162, 163), (165, 164, 166, 167), (169, 168, 170, 171), (173, 172, 174, 175), (177, 176, 178, 179), (181, 180, 182, 183), (185, 184, 186, 187), (189, 188, 190, 191), (108, 112, 182, 180), (40, 41, 147, 146), (60, 64, 158, 156), (12, 16, 134, 132), (93, 92, 172, 173), (45, 44, 148, 149), (97, 93, 173, 175), (49, 45, 149, 151), (96, 97, 175, 174), (116, 120, 186, 184), (48, 49, 151, 150), (68, 72, 162, 160), (101, 100, 176, 177), (20, 24, 138, 136), (53, 52, 152, 153), (105, 101, 177, 179), (57, 53, 153, 155), (104, 105, 179, 178), (124, 128, 190, 188), (56, 57, 155, 154), (76, 80, 166, 164), (28, 32, 142, 140), (109, 108, 180, 181), (113, 109, 181, 183), (61, 60, 156, 157), (13, 12, 132, 133), (65, 61, 157, 159), (112, 113, 183, 182), (17, 13, 133, 135), (64, 65, 159, 158), (84, 88, 170, 168), (16, 17, 135, 134), (117, 116, 184, 185), (36, 40, 146, 144), (121, 117, 185, 187), (69, 68, 160, 161), (21, 20, 136, 137), (73, 69, 161, 163), (120, 121, 187, 186), (25, 21, 137, 139), (72, 73, 163, 162), (92, 96, 174, 172), (24, 25, 139, 138), (125, 124, 188, 189), (44, 48, 150, 148)])
me_cube_009.materials.append(mat_fence)
me_cube_009.use_remesh_preserve_volume = False
me_cube_009.use_remesh_preserve_attributes = False
me_cube_009.use_mirror_vertex_groups = False
me_cube_009.update()
me_cube_008 = bpy.data.meshes.new('Cube.008')
me_cube_008.from_pydata([(-1.0, -1.0, -6.968), (-1.0, -1.0, 10.02), (-1.0, 1.0, -6.968), (-1.0, 1.0, 10.02), (1.0, -1.0, -6.968), (1.0, -1.0, 10.02), (1.0, 1.0, -6.968), (1.0, 1.0, 10.02), (-1.0, -1.0, 12.28), (-1.0, 1.0, 12.28), (1.0, 1.0, 12.28), (1.0, -1.0, 12.28), (-1.0, 26.0, 10.02), (1.0, 26.0, 10.02), (-1.0, 26.0, 12.28), (1.0, 26.0, 12.28), (-1.0, 28.0, 10.02), (1.0, 28.0, 10.02), (-1.0, 28.0, 12.28), (1.0, 28.0, 12.28), (-1.0, 53.0, 10.02), (1.0, 53.0, 10.02), (-1.0, 53.0, 12.28), (1.0, 53.0, 12.28), (-1.0, 55.0, 10.02), (1.0, 55.0, 10.02), (-1.0, 55.0, 12.28), (1.0, 55.0, 12.28), (-1.0, 80.0, 10.02), (1.0, 80.0, 10.02), (-1.0, 80.0, 12.28), (1.0, 80.0, 12.28), (-1.0, 82.0, 10.02), (1.0, 82.0, 10.02), (-1.0, 82.0, 12.28), (1.0, 82.0, 12.28), (-1.0, 107.0, 10.02), (1.0, 107.0, 10.02), (-1.0, 107.0, 12.28), (1.0, 107.0, 12.28), (-1.0, 109.0, 10.02), (1.0, 109.0, 10.02), (-1.0, 109.0, 12.28), (1.0, 109.0, 12.28), (-1.0, 134.0, 10.02), (1.0, 134.0, 10.02), (-1.0, 134.0, 12.28), (1.0, 134.0, 12.28), (-1.0, 136.0, 10.02), (1.0, 136.0, 10.02), (-1.0, 136.0, 12.28), (1.0, 136.0, 12.28), (-1.0, 161.0, 10.02), (1.0, 161.0, 10.02), (-1.0, 161.0, 12.28), (1.0, 161.0, 12.28), (-1.0, 163.0, 10.02), (1.0, 163.0, 10.02), (-1.0, 163.0, 12.28), (1.0, 163.0, 12.28), (-1.0, 188.0, 10.02), (1.0, 188.0, 10.02), (-1.0, 188.0, 12.28), (1.0, 188.0, 12.28), (-1.0, 190.0, 10.02), (1.0, 190.0, 10.02), (-1.0, 190.0, 12.28), (1.0, 190.0, 12.28), (-1.0, 215.0, 10.02), (1.0, 215.0, 10.02), (-1.0, 215.0, 12.28), (1.0, 215.0, 12.28), (-1.0, 217.0, 10.02), (1.0, 217.0, 10.02), (-1.0, 217.0, 12.28), (1.0, 217.0, 12.28), (-1.0, 242.0, 10.02), (1.0, 242.0, 10.02), (-1.0, 242.0, 12.28), (1.0, 242.0, 12.28), (-1.0, 244.0, 10.02), (1.0, 244.0, 10.02), (-1.0, 244.0, 12.28), (1.0, 244.0, 12.28), (-1.0, 269.0, 10.02), (1.0, 269.0, 10.02), (-1.0, 269.0, 12.28), (1.0, 269.0, 12.28), (-1.0, 271.0, 10.02), (1.0, 271.0, 10.02), (-1.0, 271.0, 12.28), (1.0, 271.0, 12.28), (-1.0, 296.0, 10.02), (1.0, 296.0, 10.02), (-1.0, 296.0, 12.28), (1.0, 296.0, 12.28), (-1.0, 298.0, 10.02), (1.0, 298.0, 10.02), (-1.0, 298.0, 12.28), (1.0, 298.0, 12.28), (-1.0, 323.0, 10.02), (1.0, 323.0, 10.02), (-1.0, 323.0, 12.28), (1.0, 323.0, 12.28), (-1.0, 325.0, 10.02), (1.0, 325.0, 10.02), (-1.0, 325.0, 12.28), (1.0, 325.0, 12.28), (-1.0, 350.0, 10.02), (1.0, 350.0, 10.02), (-1.0, 350.0, 12.28), (1.0, 350.0, 12.28), (-1.0, 352.0, 10.02), (1.0, 352.0, 10.02), (-1.0, 352.0, 12.28), (1.0, 352.0, 12.28), (-1.0, 377.0, 10.02), (1.0, 377.0, 10.02), (-1.0, 377.0, 12.28), (1.0, 377.0, 12.28), (-1.0, 379.0, 10.02), (1.0, 379.0, 10.02), (-1.0, 379.0, 12.28), (1.0, 379.0, 12.28), (-1.0, 404.0, 10.02), (1.0, 404.0, 10.02), (-1.0, 404.0, 12.28), (1.0, 404.0, 12.28), (-1.0, 406.0, 10.02), (1.0, 406.0, 10.02), (-1.0, 406.0, 12.28), (1.0, 406.0, 12.28), (-1.0, 26.0, -6.895), (1.0, 26.0, -6.895), (-1.0, 28.0, -6.895), (1.0, 28.0, -6.895), (-1.0, 53.0, -6.895), (1.0, 53.0, -6.895), (-1.0, 55.0, -6.895), (1.0, 55.0, -6.895), (-1.0, 80.0, -6.895), (1.0, 80.0, -6.895), (-1.0, 82.0, -6.895), (1.0, 82.0, -6.895), (-1.0, 107.0, -6.895), (1.0, 107.0, -6.895), (-1.0, 109.0, -6.895), (1.0, 109.0, -6.895), (-1.0, 134.0, -6.895), (1.0, 134.0, -6.895), (-1.0, 136.0, -6.895), (1.0, 136.0, -6.895), (-1.0, 161.0, -6.895), (1.0, 161.0, -6.895), (-1.0, 163.0, -6.895), (1.0, 163.0, -6.895), (-1.0, 188.0, -6.895), (1.0, 188.0, -6.895), (-1.0, 190.0, -6.895), (1.0, 190.0, -6.895), (-1.0, 215.0, -6.895), (1.0, 215.0, -6.895), (-1.0, 217.0, -6.895), (1.0, 217.0, -6.895), (-1.0, 242.0, -6.895), (1.0, 242.0, -6.895), (-1.0, 244.0, -6.895), (1.0, 244.0, -6.895), (-1.0, 269.0, -6.895), (1.0, 269.0, -6.895), (-1.0, 271.0, -6.895), (1.0, 271.0, -6.895), (-1.0, 296.0, -6.895), (1.0, 296.0, -6.895), (-1.0, 298.0, -6.895), (1.0, 298.0, -6.895), (-1.0, 323.0, -6.895), (1.0, 323.0, -6.895), (-1.0, 325.0, -6.895), (1.0, 325.0, -6.895), (-1.0, 350.0, -6.895), (1.0, 350.0, -6.895), (-1.0, 352.0, -6.895), (1.0, 352.0, -6.895), (-1.0, 377.0, -6.895), (1.0, 377.0, -6.895), (-1.0, 379.0, -6.895), (1.0, 379.0, -6.895), (-1.0, 404.0, -6.895), (1.0, 404.0, -6.895), (-1.0, 406.0, -6.895), (1.0, 406.0, -6.895)], [], [(1, 3, 2, 0), (3, 7, 6, 2), (7, 5, 4, 6), (5, 1, 0, 4), (0, 2, 6, 4), (1, 5, 11, 8), (11, 10, 9, 8), (5, 7, 10, 11), (3, 9, 14, 12), (3, 1, 8, 9), (12, 14, 18, 16), (10, 7, 13, 15), (9, 10, 15, 14), (7, 3, 12, 13), (16, 18, 22, 20), (15, 13, 17, 19), (14, 15, 19, 18), (88, 89, 171, 170), (20, 22, 26, 24), (19, 17, 21, 23), (18, 19, 23, 22), (17, 16, 20, 21), (24, 26, 30, 28), (23, 21, 25, 27), (22, 23, 27, 26), (41, 37, 145, 147), (28, 30, 34, 32), (27, 25, 29, 31), (26, 27, 31, 30), (25, 24, 28, 29), (32, 34, 38, 36), (31, 29, 33, 35), (30, 31, 35, 34), (37, 36, 144, 145), (36, 38, 42, 40), (35, 33, 37, 39), (34, 35, 39, 38), (33, 32, 36, 37), (40, 42, 46, 44), (39, 37, 41, 43), (38, 39, 43, 42), (89, 85, 169, 171), (44, 46, 50, 48), (43, 41, 45, 47), (42, 43, 47, 46), (41, 40, 44, 45), (48, 50, 54, 52), (47, 45, 49, 51), (46, 47, 51, 50), (85, 84, 168, 169), (52, 54, 58, 56), (51, 49, 53, 55), (50, 51, 55, 54), (49, 48, 52, 53), (56, 58, 62, 60), (55, 53, 57, 59), (54, 55, 59, 58), (52, 56, 154, 152), (60, 62, 66, 64), (59, 57, 61, 63), (58, 59, 63, 62), (57, 56, 60, 61), (64, 66, 70, 68), (63, 61, 65, 67), (62, 63, 67, 66), (100, 104, 178, 176), (68, 70, 74, 72), (67, 65, 69, 71), (66, 67, 71, 70), (65, 64, 68, 69), (72, 74, 78, 76), (71, 69, 73, 75), (70, 71, 75, 74), (32, 33, 143, 142), (76, 78, 82, 80), (75, 73, 77, 79), (74, 75, 79, 78), (73, 72, 76, 77), (80, 82, 86, 84), (79, 77, 81, 83), (78, 79, 83, 82), (80, 81, 167, 166), (84, 86, 90, 88), (83, 81, 85, 87), (82, 83, 87, 86), (81, 80, 84, 85), (88, 90, 94, 92), (87, 85, 89, 91), (86, 87, 91, 90), (33, 29, 141, 143), (92, 94, 98, 96), (91, 89, 93, 95), (90, 91, 95, 94), (89, 88, 92, 93), (96, 98, 102, 100), (95, 93, 97, 99), (94, 95, 99, 98), (128, 129, 191, 190), (100, 102, 106, 104), (99, 97, 101, 103), (98, 99, 103, 102), (97, 96, 100, 101), (104, 106, 110, 108), (103, 101, 105, 107), (102, 103, 107, 106), (81, 77, 165, 167), (108, 110, 114, 112), (107, 105, 109, 111), (106, 107, 111, 110), (105, 104, 108, 109), (112, 114, 118, 116), (111, 109, 113, 115), (110, 111, 115, 114), (29, 28, 140, 141), (116, 118, 122, 120), (115, 113, 117, 119), (114, 115, 119, 118), (113, 112, 116, 117), (120, 122, 126, 124), (119, 117, 121, 123), (118, 119, 123, 122), (77, 76, 164, 165), (124, 126, 130, 128), (123, 121, 125, 127), (122, 123, 127, 126), (121, 120, 124, 125), (129, 128, 130, 131), (127, 125, 129, 131), (126, 127, 131, 130), (129, 125, 189, 191), (133, 132, 134, 135), (137, 136, 138, 139), (141, 140, 142, 143), (145, 144, 146, 147), (149, 148, 150, 151), (153, 152, 154, 155), (157, 156, 158, 159), (161, 160, 162, 163), (165, 164, 166, 167), (169, 168, 170, 171), (173, 172, 174, 175), (177, 176, 178, 179), (181, 180, 182, 183), (185, 184, 186, 187), (189, 188, 190, 191), (108, 112, 182, 180), (40, 41, 147, 146), (60, 64, 158, 156), (12, 16, 134, 132), (93, 92, 172, 173), (45, 44, 148, 149), (97, 93, 173, 175), (49, 45, 149, 151), (96, 97, 175, 174), (116, 120, 186, 184), (48, 49, 151, 150), (68, 72, 162, 160), (101, 100, 176, 177), (20, 24, 138, 136), (53, 52, 152, 153), (105, 101, 177, 179), (57, 53, 153, 155), (104, 105, 179, 178), (124, 128, 190, 188), (56, 57, 155, 154), (76, 80, 166, 164), (28, 32, 142, 140), (109, 108, 180, 181), (113, 109, 181, 183), (61, 60, 156, 157), (13, 12, 132, 133), (65, 61, 157, 159), (112, 113, 183, 182), (17, 13, 133, 135), (64, 65, 159, 158), (84, 88, 170, 168), (16, 17, 135, 134), (117, 116, 184, 185), (36, 40, 146, 144), (121, 117, 185, 187), (69, 68, 160, 161), (21, 20, 136, 137), (73, 69, 161, 163), (120, 121, 187, 186), (25, 21, 137, 139), (72, 73, 163, 162), (92, 96, 174, 172), (24, 25, 139, 138), (125, 124, 188, 189), (44, 48, 150, 148)])
me_cube_008.materials.append(mat_fence)
me_cube_008.use_remesh_preserve_volume = False
me_cube_008.use_remesh_preserve_attributes = False
me_cube_008.use_mirror_vertex_groups = False
me_cube_008.update()
me_cube_007 = bpy.data.meshes.new('Cube.007')
me_cube_007.from_pydata([(-1.0, -1.0, -6.968), (-1.0, -1.0, 10.02), (-1.0, 1.0, -6.968), (-1.0, 1.0, 10.02), (1.0, -1.0, -6.968), (1.0, -1.0, 10.02), (1.0, 1.0, -6.968), (1.0, 1.0, 10.02), (-1.0, -1.0, 12.28), (-1.0, 1.0, 12.28), (1.0, 1.0, 12.28), (1.0, -1.0, 12.28), (-1.0, 26.0, 10.02), (1.0, 26.0, 10.02), (-1.0, 26.0, 12.28), (1.0, 26.0, 12.28), (-1.0, 28.0, 10.02), (1.0, 28.0, 10.02), (-1.0, 28.0, 12.28), (1.0, 28.0, 12.28), (-1.0, 53.0, 10.02), (1.0, 53.0, 10.02), (-1.0, 53.0, 12.28), (1.0, 53.0, 12.28), (-1.0, 55.0, 10.02), (1.0, 55.0, 10.02), (-1.0, 55.0, 12.28), (1.0, 55.0, 12.28), (-1.0, 80.0, 10.02), (1.0, 80.0, 10.02), (-1.0, 80.0, 12.28), (1.0, 80.0, 12.28), (-1.0, 82.0, 10.02), (1.0, 82.0, 10.02), (-1.0, 82.0, 12.28), (1.0, 82.0, 12.28), (-1.0, 107.0, 10.02), (1.0, 107.0, 10.02), (-1.0, 107.0, 12.28), (1.0, 107.0, 12.28), (-1.0, 109.0, 10.02), (1.0, 109.0, 10.02), (-1.0, 109.0, 12.28), (1.0, 109.0, 12.28), (-1.0, 134.0, 10.02), (1.0, 134.0, 10.02), (-1.0, 134.0, 12.28), (1.0, 134.0, 12.28), (-1.0, 136.0, 10.02), (1.0, 136.0, 10.02), (-1.0, 136.0, 12.28), (1.0, 136.0, 12.28), (-1.0, 161.0, 10.02), (1.0, 161.0, 10.02), (-1.0, 161.0, 12.28), (1.0, 161.0, 12.28), (-1.0, 163.0, 10.02), (1.0, 163.0, 10.02), (-1.0, 163.0, 12.28), (1.0, 163.0, 12.28), (-1.0, 188.0, 10.02), (1.0, 188.0, 10.02), (-1.0, 188.0, 12.28), (1.0, 188.0, 12.28), (-1.0, 190.0, 10.02), (1.0, 190.0, 10.02), (-1.0, 190.0, 12.28), (1.0, 190.0, 12.28), (-1.0, 215.0, 10.02), (1.0, 215.0, 10.02), (-1.0, 215.0, 12.28), (1.0, 215.0, 12.28), (-1.0, 217.0, 10.02), (1.0, 217.0, 10.02), (-1.0, 217.0, 12.28), (1.0, 217.0, 12.28), (-1.0, 242.0, 10.02), (1.0, 242.0, 10.02), (-1.0, 242.0, 12.28), (1.0, 242.0, 12.28), (-1.0, 244.0, 10.02), (1.0, 244.0, 10.02), (-1.0, 244.0, 12.28), (1.0, 244.0, 12.28), (-1.0, 269.0, 10.02), (1.0, 269.0, 10.02), (-1.0, 269.0, 12.28), (1.0, 269.0, 12.28), (-1.0, 271.0, 10.02), (1.0, 271.0, 10.02), (-1.0, 271.0, 12.28), (1.0, 271.0, 12.28), (-1.0, 296.0, 10.02), (1.0, 296.0, 10.02), (-1.0, 296.0, 12.28), (1.0, 296.0, 12.28), (-1.0, 298.0, 10.02), (1.0, 298.0, 10.02), (-1.0, 298.0, 12.28), (1.0, 298.0, 12.28), (-1.0, 323.0, 10.02), (1.0, 323.0, 10.02), (-1.0, 323.0, 12.28), (1.0, 323.0, 12.28), (-1.0, 325.0, 10.02), (1.0, 325.0, 10.02), (-1.0, 325.0, 12.28), (1.0, 325.0, 12.28), (-1.0, 350.0, 10.02), (1.0, 350.0, 10.02), (-1.0, 350.0, 12.28), (1.0, 350.0, 12.28), (-1.0, 352.0, 10.02), (1.0, 352.0, 10.02), (-1.0, 352.0, 12.28), (1.0, 352.0, 12.28), (-1.0, 377.0, 10.02), (1.0, 377.0, 10.02), (-1.0, 377.0, 12.28), (1.0, 377.0, 12.28), (-1.0, 379.0, 10.02), (1.0, 379.0, 10.02), (-1.0, 379.0, 12.28), (1.0, 379.0, 12.28), (-1.0, 404.0, 10.02), (1.0, 404.0, 10.02), (-1.0, 404.0, 12.28), (1.0, 404.0, 12.28), (-1.0, 406.0, 10.02), (1.0, 406.0, 10.02), (-1.0, 406.0, 12.28), (1.0, 406.0, 12.28), (-1.0, 26.0, -6.895), (1.0, 26.0, -6.895), (-1.0, 28.0, -6.895), (1.0, 28.0, -6.895), (-1.0, 53.0, -6.895), (1.0, 53.0, -6.895), (-1.0, 55.0, -6.895), (1.0, 55.0, -6.895), (-1.0, 80.0, -6.895), (1.0, 80.0, -6.895), (-1.0, 82.0, -6.895), (1.0, 82.0, -6.895), (-1.0, 107.0, -6.895), (1.0, 107.0, -6.895), (-1.0, 109.0, -6.895), (1.0, 109.0, -6.895), (-1.0, 134.0, -6.895), (1.0, 134.0, -6.895), (-1.0, 136.0, -6.895), (1.0, 136.0, -6.895), (-1.0, 161.0, -6.895), (1.0, 161.0, -6.895), (-1.0, 163.0, -6.895), (1.0, 163.0, -6.895), (-1.0, 188.0, -6.895), (1.0, 188.0, -6.895), (-1.0, 190.0, -6.895), (1.0, 190.0, -6.895), (-1.0, 215.0, -6.895), (1.0, 215.0, -6.895), (-1.0, 217.0, -6.895), (1.0, 217.0, -6.895), (-1.0, 242.0, -6.895), (1.0, 242.0, -6.895), (-1.0, 244.0, -6.895), (1.0, 244.0, -6.895), (-1.0, 269.0, -6.895), (1.0, 269.0, -6.895), (-1.0, 271.0, -6.895), (1.0, 271.0, -6.895), (-1.0, 296.0, -6.895), (1.0, 296.0, -6.895), (-1.0, 298.0, -6.895), (1.0, 298.0, -6.895), (-1.0, 323.0, -6.895), (1.0, 323.0, -6.895), (-1.0, 325.0, -6.895), (1.0, 325.0, -6.895), (-1.0, 350.0, -6.895), (1.0, 350.0, -6.895), (-1.0, 352.0, -6.895), (1.0, 352.0, -6.895), (-1.0, 377.0, -6.895), (1.0, 377.0, -6.895), (-1.0, 379.0, -6.895), (1.0, 379.0, -6.895), (-1.0, 404.0, -6.895), (1.0, 404.0, -6.895), (-1.0, 406.0, -6.895), (1.0, 406.0, -6.895)], [], [(1, 3, 2, 0), (3, 7, 6, 2), (7, 5, 4, 6), (5, 1, 0, 4), (0, 2, 6, 4), (1, 5, 11, 8), (11, 10, 9, 8), (5, 7, 10, 11), (3, 9, 14, 12), (3, 1, 8, 9), (12, 14, 18, 16), (10, 7, 13, 15), (9, 10, 15, 14), (7, 3, 12, 13), (16, 18, 22, 20), (15, 13, 17, 19), (14, 15, 19, 18), (88, 89, 171, 170), (20, 22, 26, 24), (19, 17, 21, 23), (18, 19, 23, 22), (17, 16, 20, 21), (24, 26, 30, 28), (23, 21, 25, 27), (22, 23, 27, 26), (41, 37, 145, 147), (28, 30, 34, 32), (27, 25, 29, 31), (26, 27, 31, 30), (25, 24, 28, 29), (32, 34, 38, 36), (31, 29, 33, 35), (30, 31, 35, 34), (37, 36, 144, 145), (36, 38, 42, 40), (35, 33, 37, 39), (34, 35, 39, 38), (33, 32, 36, 37), (40, 42, 46, 44), (39, 37, 41, 43), (38, 39, 43, 42), (89, 85, 169, 171), (44, 46, 50, 48), (43, 41, 45, 47), (42, 43, 47, 46), (41, 40, 44, 45), (48, 50, 54, 52), (47, 45, 49, 51), (46, 47, 51, 50), (85, 84, 168, 169), (52, 54, 58, 56), (51, 49, 53, 55), (50, 51, 55, 54), (49, 48, 52, 53), (56, 58, 62, 60), (55, 53, 57, 59), (54, 55, 59, 58), (52, 56, 154, 152), (60, 62, 66, 64), (59, 57, 61, 63), (58, 59, 63, 62), (57, 56, 60, 61), (64, 66, 70, 68), (63, 61, 65, 67), (62, 63, 67, 66), (100, 104, 178, 176), (68, 70, 74, 72), (67, 65, 69, 71), (66, 67, 71, 70), (65, 64, 68, 69), (72, 74, 78, 76), (71, 69, 73, 75), (70, 71, 75, 74), (32, 33, 143, 142), (76, 78, 82, 80), (75, 73, 77, 79), (74, 75, 79, 78), (73, 72, 76, 77), (80, 82, 86, 84), (79, 77, 81, 83), (78, 79, 83, 82), (80, 81, 167, 166), (84, 86, 90, 88), (83, 81, 85, 87), (82, 83, 87, 86), (81, 80, 84, 85), (88, 90, 94, 92), (87, 85, 89, 91), (86, 87, 91, 90), (33, 29, 141, 143), (92, 94, 98, 96), (91, 89, 93, 95), (90, 91, 95, 94), (89, 88, 92, 93), (96, 98, 102, 100), (95, 93, 97, 99), (94, 95, 99, 98), (128, 129, 191, 190), (100, 102, 106, 104), (99, 97, 101, 103), (98, 99, 103, 102), (97, 96, 100, 101), (104, 106, 110, 108), (103, 101, 105, 107), (102, 103, 107, 106), (81, 77, 165, 167), (108, 110, 114, 112), (107, 105, 109, 111), (106, 107, 111, 110), (105, 104, 108, 109), (112, 114, 118, 116), (111, 109, 113, 115), (110, 111, 115, 114), (29, 28, 140, 141), (116, 118, 122, 120), (115, 113, 117, 119), (114, 115, 119, 118), (113, 112, 116, 117), (120, 122, 126, 124), (119, 117, 121, 123), (118, 119, 123, 122), (77, 76, 164, 165), (124, 126, 130, 128), (123, 121, 125, 127), (122, 123, 127, 126), (121, 120, 124, 125), (129, 128, 130, 131), (127, 125, 129, 131), (126, 127, 131, 130), (129, 125, 189, 191), (133, 132, 134, 135), (137, 136, 138, 139), (141, 140, 142, 143), (145, 144, 146, 147), (149, 148, 150, 151), (153, 152, 154, 155), (157, 156, 158, 159), (161, 160, 162, 163), (165, 164, 166, 167), (169, 168, 170, 171), (173, 172, 174, 175), (177, 176, 178, 179), (181, 180, 182, 183), (185, 184, 186, 187), (189, 188, 190, 191), (108, 112, 182, 180), (40, 41, 147, 146), (60, 64, 158, 156), (12, 16, 134, 132), (93, 92, 172, 173), (45, 44, 148, 149), (97, 93, 173, 175), (49, 45, 149, 151), (96, 97, 175, 174), (116, 120, 186, 184), (48, 49, 151, 150), (68, 72, 162, 160), (101, 100, 176, 177), (20, 24, 138, 136), (53, 52, 152, 153), (105, 101, 177, 179), (57, 53, 153, 155), (104, 105, 179, 178), (124, 128, 190, 188), (56, 57, 155, 154), (76, 80, 166, 164), (28, 32, 142, 140), (109, 108, 180, 181), (113, 109, 181, 183), (61, 60, 156, 157), (13, 12, 132, 133), (65, 61, 157, 159), (112, 113, 183, 182), (17, 13, 133, 135), (64, 65, 159, 158), (84, 88, 170, 168), (16, 17, 135, 134), (117, 116, 184, 185), (36, 40, 146, 144), (121, 117, 185, 187), (69, 68, 160, 161), (21, 20, 136, 137), (73, 69, 161, 163), (120, 121, 187, 186), (25, 21, 137, 139), (72, 73, 163, 162), (92, 96, 174, 172), (24, 25, 139, 138), (125, 124, 188, 189), (44, 48, 150, 148)])
me_cube_007.materials.append(mat_fence)
me_cube_007.use_remesh_preserve_volume = False
me_cube_007.use_remesh_preserve_attributes = False
me_cube_007.use_mirror_vertex_groups = False
me_cube_007.update()
me_cube_006 = bpy.data.meshes.new('Cube.006')
me_cube_006.from_pydata([(-1.0, -1.0, -6.968), (-1.0, -1.0, 10.02), (-1.0, 1.0, -6.968), (-1.0, 1.0, 10.02), (1.0, -1.0, -6.968), (1.0, -1.0, 10.02), (1.0, 1.0, -6.968), (1.0, 1.0, 10.02), (-1.0, -1.0, 12.28), (-1.0, 1.0, 12.28), (1.0, 1.0, 12.28), (1.0, -1.0, 12.28), (-1.0, 26.0, 10.02), (1.0, 26.0, 10.02), (-1.0, 26.0, 12.28), (1.0, 26.0, 12.28), (-1.0, 28.0, 10.02), (1.0, 28.0, 10.02), (-1.0, 28.0, 12.28), (1.0, 28.0, 12.28), (-1.0, 53.0, 10.02), (1.0, 53.0, 10.02), (-1.0, 53.0, 12.28), (1.0, 53.0, 12.28), (-1.0, 55.0, 10.02), (1.0, 55.0, 10.02), (-1.0, 55.0, 12.28), (1.0, 55.0, 12.28), (-1.0, 80.0, 10.02), (1.0, 80.0, 10.02), (-1.0, 80.0, 12.28), (1.0, 80.0, 12.28), (-1.0, 82.0, 10.02), (1.0, 82.0, 10.02), (-1.0, 82.0, 12.28), (1.0, 82.0, 12.28), (-1.0, 107.0, 10.02), (1.0, 107.0, 10.02), (-1.0, 107.0, 12.28), (1.0, 107.0, 12.28), (-1.0, 109.0, 10.02), (1.0, 109.0, 10.02), (-1.0, 109.0, 12.28), (1.0, 109.0, 12.28), (-1.0, 134.0, 10.02), (1.0, 134.0, 10.02), (-1.0, 134.0, 12.28), (1.0, 134.0, 12.28), (-1.0, 136.0, 10.02), (1.0, 136.0, 10.02), (-1.0, 136.0, 12.28), (1.0, 136.0, 12.28), (-1.0, 161.0, 10.02), (1.0, 161.0, 10.02), (-1.0, 161.0, 12.28), (1.0, 161.0, 12.28), (-1.0, 163.0, 10.02), (1.0, 163.0, 10.02), (-1.0, 163.0, 12.28), (1.0, 163.0, 12.28), (-1.0, 188.0, 10.02), (1.0, 188.0, 10.02), (-1.0, 188.0, 12.28), (1.0, 188.0, 12.28), (-1.0, 190.0, 10.02), (1.0, 190.0, 10.02), (-1.0, 190.0, 12.28), (1.0, 190.0, 12.28), (-1.0, 215.0, 10.02), (1.0, 215.0, 10.02), (-1.0, 215.0, 12.28), (1.0, 215.0, 12.28), (-1.0, 217.0, 10.02), (1.0, 217.0, 10.02), (-1.0, 217.0, 12.28), (1.0, 217.0, 12.28), (-1.0, 242.0, 10.02), (1.0, 242.0, 10.02), (-1.0, 242.0, 12.28), (1.0, 242.0, 12.28), (-1.0, 244.0, 10.02), (1.0, 244.0, 10.02), (-1.0, 244.0, 12.28), (1.0, 244.0, 12.28), (-1.0, 269.0, 10.02), (1.0, 269.0, 10.02), (-1.0, 269.0, 12.28), (1.0, 269.0, 12.28), (-1.0, 271.0, 10.02), (1.0, 271.0, 10.02), (-1.0, 271.0, 12.28), (1.0, 271.0, 12.28), (-1.0, 296.0, 10.02), (1.0, 296.0, 10.02), (-1.0, 296.0, 12.28), (1.0, 296.0, 12.28), (-1.0, 298.0, 10.02), (1.0, 298.0, 10.02), (-1.0, 298.0, 12.28), (1.0, 298.0, 12.28), (-1.0, 323.0, 10.02), (1.0, 323.0, 10.02), (-1.0, 323.0, 12.28), (1.0, 323.0, 12.28), (-1.0, 325.0, 10.02), (1.0, 325.0, 10.02), (-1.0, 325.0, 12.28), (1.0, 325.0, 12.28), (-1.0, 350.0, 10.02), (1.0, 350.0, 10.02), (-1.0, 350.0, 12.28), (1.0, 350.0, 12.28), (-1.0, 352.0, 10.02), (1.0, 352.0, 10.02), (-1.0, 352.0, 12.28), (1.0, 352.0, 12.28), (-1.0, 377.0, 10.02), (1.0, 377.0, 10.02), (-1.0, 377.0, 12.28), (1.0, 377.0, 12.28), (-1.0, 379.0, 10.02), (1.0, 379.0, 10.02), (-1.0, 379.0, 12.28), (1.0, 379.0, 12.28), (-1.0, 404.0, 10.02), (1.0, 404.0, 10.02), (-1.0, 404.0, 12.28), (1.0, 404.0, 12.28), (-1.0, 406.0, 10.02), (1.0, 406.0, 10.02), (-1.0, 406.0, 12.28), (1.0, 406.0, 12.28), (-1.0, 26.0, -6.895), (1.0, 26.0, -6.895), (-1.0, 28.0, -6.895), (1.0, 28.0, -6.895), (-1.0, 53.0, -6.895), (1.0, 53.0, -6.895), (-1.0, 55.0, -6.895), (1.0, 55.0, -6.895), (-1.0, 80.0, -6.895), (1.0, 80.0, -6.895), (-1.0, 82.0, -6.895), (1.0, 82.0, -6.895), (-1.0, 107.0, -6.895), (1.0, 107.0, -6.895), (-1.0, 109.0, -6.895), (1.0, 109.0, -6.895), (-1.0, 134.0, -6.895), (1.0, 134.0, -6.895), (-1.0, 136.0, -6.895), (1.0, 136.0, -6.895), (-1.0, 161.0, -6.895), (1.0, 161.0, -6.895), (-1.0, 163.0, -6.895), (1.0, 163.0, -6.895), (-1.0, 188.0, -6.895), (1.0, 188.0, -6.895), (-1.0, 190.0, -6.895), (1.0, 190.0, -6.895), (-1.0, 215.0, -6.895), (1.0, 215.0, -6.895), (-1.0, 217.0, -6.895), (1.0, 217.0, -6.895), (-1.0, 242.0, -6.895), (1.0, 242.0, -6.895), (-1.0, 244.0, -6.895), (1.0, 244.0, -6.895), (-1.0, 269.0, -6.895), (1.0, 269.0, -6.895), (-1.0, 271.0, -6.895), (1.0, 271.0, -6.895), (-1.0, 296.0, -6.895), (1.0, 296.0, -6.895), (-1.0, 298.0, -6.895), (1.0, 298.0, -6.895), (-1.0, 323.0, -6.895), (1.0, 323.0, -6.895), (-1.0, 325.0, -6.895), (1.0, 325.0, -6.895), (-1.0, 350.0, -6.895), (1.0, 350.0, -6.895), (-1.0, 352.0, -6.895), (1.0, 352.0, -6.895), (-1.0, 377.0, -6.895), (1.0, 377.0, -6.895), (-1.0, 379.0, -6.895), (1.0, 379.0, -6.895), (-1.0, 404.0, -6.895), (1.0, 404.0, -6.895), (-1.0, 406.0, -6.895), (1.0, 406.0, -6.895)], [], [(1, 3, 2, 0), (3, 7, 6, 2), (7, 5, 4, 6), (5, 1, 0, 4), (0, 2, 6, 4), (1, 5, 11, 8), (11, 10, 9, 8), (5, 7, 10, 11), (3, 9, 14, 12), (3, 1, 8, 9), (12, 14, 18, 16), (10, 7, 13, 15), (9, 10, 15, 14), (7, 3, 12, 13), (16, 18, 22, 20), (15, 13, 17, 19), (14, 15, 19, 18), (88, 89, 171, 170), (20, 22, 26, 24), (19, 17, 21, 23), (18, 19, 23, 22), (17, 16, 20, 21), (24, 26, 30, 28), (23, 21, 25, 27), (22, 23, 27, 26), (41, 37, 145, 147), (28, 30, 34, 32), (27, 25, 29, 31), (26, 27, 31, 30), (25, 24, 28, 29), (32, 34, 38, 36), (31, 29, 33, 35), (30, 31, 35, 34), (37, 36, 144, 145), (36, 38, 42, 40), (35, 33, 37, 39), (34, 35, 39, 38), (33, 32, 36, 37), (40, 42, 46, 44), (39, 37, 41, 43), (38, 39, 43, 42), (89, 85, 169, 171), (44, 46, 50, 48), (43, 41, 45, 47), (42, 43, 47, 46), (41, 40, 44, 45), (48, 50, 54, 52), (47, 45, 49, 51), (46, 47, 51, 50), (85, 84, 168, 169), (52, 54, 58, 56), (51, 49, 53, 55), (50, 51, 55, 54), (49, 48, 52, 53), (56, 58, 62, 60), (55, 53, 57, 59), (54, 55, 59, 58), (52, 56, 154, 152), (60, 62, 66, 64), (59, 57, 61, 63), (58, 59, 63, 62), (57, 56, 60, 61), (64, 66, 70, 68), (63, 61, 65, 67), (62, 63, 67, 66), (100, 104, 178, 176), (68, 70, 74, 72), (67, 65, 69, 71), (66, 67, 71, 70), (65, 64, 68, 69), (72, 74, 78, 76), (71, 69, 73, 75), (70, 71, 75, 74), (32, 33, 143, 142), (76, 78, 82, 80), (75, 73, 77, 79), (74, 75, 79, 78), (73, 72, 76, 77), (80, 82, 86, 84), (79, 77, 81, 83), (78, 79, 83, 82), (80, 81, 167, 166), (84, 86, 90, 88), (83, 81, 85, 87), (82, 83, 87, 86), (81, 80, 84, 85), (88, 90, 94, 92), (87, 85, 89, 91), (86, 87, 91, 90), (33, 29, 141, 143), (92, 94, 98, 96), (91, 89, 93, 95), (90, 91, 95, 94), (89, 88, 92, 93), (96, 98, 102, 100), (95, 93, 97, 99), (94, 95, 99, 98), (128, 129, 191, 190), (100, 102, 106, 104), (99, 97, 101, 103), (98, 99, 103, 102), (97, 96, 100, 101), (104, 106, 110, 108), (103, 101, 105, 107), (102, 103, 107, 106), (81, 77, 165, 167), (108, 110, 114, 112), (107, 105, 109, 111), (106, 107, 111, 110), (105, 104, 108, 109), (112, 114, 118, 116), (111, 109, 113, 115), (110, 111, 115, 114), (29, 28, 140, 141), (116, 118, 122, 120), (115, 113, 117, 119), (114, 115, 119, 118), (113, 112, 116, 117), (120, 122, 126, 124), (119, 117, 121, 123), (118, 119, 123, 122), (77, 76, 164, 165), (124, 126, 130, 128), (123, 121, 125, 127), (122, 123, 127, 126), (121, 120, 124, 125), (129, 128, 130, 131), (127, 125, 129, 131), (126, 127, 131, 130), (129, 125, 189, 191), (133, 132, 134, 135), (137, 136, 138, 139), (141, 140, 142, 143), (145, 144, 146, 147), (149, 148, 150, 151), (153, 152, 154, 155), (157, 156, 158, 159), (161, 160, 162, 163), (165, 164, 166, 167), (169, 168, 170, 171), (173, 172, 174, 175), (177, 176, 178, 179), (181, 180, 182, 183), (185, 184, 186, 187), (189, 188, 190, 191), (108, 112, 182, 180), (40, 41, 147, 146), (60, 64, 158, 156), (12, 16, 134, 132), (93, 92, 172, 173), (45, 44, 148, 149), (97, 93, 173, 175), (49, 45, 149, 151), (96, 97, 175, 174), (116, 120, 186, 184), (48, 49, 151, 150), (68, 72, 162, 160), (101, 100, 176, 177), (20, 24, 138, 136), (53, 52, 152, 153), (105, 101, 177, 179), (57, 53, 153, 155), (104, 105, 179, 178), (124, 128, 190, 188), (56, 57, 155, 154), (76, 80, 166, 164), (28, 32, 142, 140), (109, 108, 180, 181), (113, 109, 181, 183), (61, 60, 156, 157), (13, 12, 132, 133), (65, 61, 157, 159), (112, 113, 183, 182), (17, 13, 133, 135), (64, 65, 159, 158), (84, 88, 170, 168), (16, 17, 135, 134), (117, 116, 184, 185), (36, 40, 146, 144), (121, 117, 185, 187), (69, 68, 160, 161), (21, 20, 136, 137), (73, 69, 161, 163), (120, 121, 187, 186), (25, 21, 137, 139), (72, 73, 163, 162), (92, 96, 174, 172), (24, 25, 139, 138), (125, 124, 188, 189), (44, 48, 150, 148)])
me_cube_006.materials.append(mat_fence)
me_cube_006.use_remesh_preserve_volume = False
me_cube_006.use_remesh_preserve_attributes = False
me_cube_006.use_mirror_vertex_groups = False
me_cube_006.update()
me_cube_013 = bpy.data.meshes.new('Cube.013')
me_cube_013.from_pydata([(-0.03623, -8.997, -0.3236), (-0.03623, -8.997, 0.3236), (-0.03623, 8.997, -0.3236), (-0.03623, 8.997, 0.3236), (0.03623, -8.997, -0.3236), (0.03623, -8.997, 0.3236), (0.03623, 8.997, -0.3236), (0.03623, 8.997, 0.3236)], [], [(1, 3, 2, 0), (3, 7, 6, 2), (7, 5, 4, 6), (5, 1, 0, 4), (0, 2, 6, 4), (5, 7, 3, 1)])
me_cube_013.use_remesh_preserve_volume = False
me_cube_013.use_remesh_preserve_attributes = False
me_cube_013.use_mirror_vertex_groups = False
me_cube_013.update()
me_cube_012 = bpy.data.meshes.new('Cube.012')
me_cube_012.from_pydata([(-0.03623, -8.997, -0.3236), (-0.03623, -8.997, 0.3236), (-0.03623, 8.997, -0.3236), (-0.03623, 8.997, 0.3236), (0.03623, -8.997, -0.3236), (0.03623, -8.997, 0.3236), (0.03623, 8.997, -0.3236), (0.03623, 8.997, 0.3236)], [], [(1, 3, 2, 0), (3, 7, 6, 2), (7, 5, 4, 6), (5, 1, 0, 4), (0, 2, 6, 4), (5, 7, 3, 1)])
me_cube_012.use_remesh_preserve_volume = False
me_cube_012.use_remesh_preserve_attributes = False
me_cube_012.use_mirror_vertex_groups = False
me_cube_012.update()
me_cube_011 = bpy.data.meshes.new('Cube.011')
me_cube_011.from_pydata([(-0.03623, -8.997, -0.3236), (-0.03623, -8.997, 0.3236), (-0.03623, 8.997, -0.3236), (-0.03623, 8.997, 0.3236), (0.03623, -8.997, -0.3236), (0.03623, -8.997, 0.3236), (0.03623, 8.997, -0.3236), (0.03623, 8.997, 0.3236)], [], [(1, 3, 2, 0), (3, 7, 6, 2), (7, 5, 4, 6), (5, 1, 0, 4), (0, 2, 6, 4), (5, 7, 3, 1)])
me_cube_011.use_remesh_preserve_volume = False
me_cube_011.use_remesh_preserve_attributes = False
me_cube_011.use_mirror_vertex_groups = False
me_cube_011.update()
me_cube_010 = bpy.data.meshes.new('Cube.010')
me_cube_010.from_pydata([(-0.03623, -8.997, -0.3236), (-0.03623, -8.997, 0.3236), (-0.03623, 8.997, -0.3236), (-0.03623, 8.997, 0.3236), (0.03623, -8.997, -0.3236), (0.03623, -8.997, 0.3236), (0.03623, 8.997, -0.3236), (0.03623, 8.997, 0.3236)], [], [(1, 3, 2, 0), (3, 7, 6, 2), (7, 5, 4, 6), (5, 1, 0, 4), (0, 2, 6, 4), (5, 7, 3, 1)])
me_cube_010.use_remesh_preserve_volume = False
me_cube_010.use_remesh_preserve_attributes = False
me_cube_010.use_mirror_vertex_groups = False
me_cube_010.update()
me_cube_005 = bpy.data.meshes.new('Cube.005')
me_cube_005.from_pydata([(-8.997, 0.6989, -0.3236), (-8.997, 0.6989, 0.3236), (8.997, 0.6989, -0.3236), (8.997, 0.6989, 0.3236), (-8.997, -0.6989, -0.3236), (-8.997, -0.6989, 0.3236), (8.997, -0.6989, -0.3236), (8.997, -0.6989, 0.3236)], [], [(1, 3, 2, 0), (3, 7, 6, 2), (7, 5, 4, 6), (5, 1, 0, 4), (0, 2, 6, 4), (5, 7, 3, 1)])
me_cube_005.materials.append(mat_concrete)
me_cube_005.use_remesh_preserve_volume = False
me_cube_005.use_remesh_preserve_attributes = False
me_cube_005.use_mirror_vertex_groups = False
me_cube_005.update()
me_cube_004 = bpy.data.meshes.new('Cube.004')
me_cube_004.from_pydata([(-8.997, 0.6989, -0.3236), (-8.997, 0.6989, 0.3236), (8.997, 0.6989, -0.3236), (8.997, 0.6989, 0.3236), (-8.997, -0.6989, -0.3236), (-8.997, -0.6989, 0.3236), (8.997, -0.6989, -0.3236), (8.997, -0.6989, 0.3236)], [], [(1, 3, 2, 0), (3, 7, 6, 2), (7, 5, 4, 6), (5, 1, 0, 4), (0, 2, 6, 4), (5, 7, 3, 1)])
me_cube_004.materials.append(mat_concrete)
me_cube_004.use_remesh_preserve_volume = False
me_cube_004.use_remesh_preserve_attributes = False
me_cube_004.use_mirror_vertex_groups = False
me_cube_004.update()
me_cube_003 = bpy.data.meshes.new('Cube.003')
me_cube_003.from_pydata([(-0.6989, -8.997, -0.3236), (-0.6989, -8.997, 0.3236), (-0.6989, 8.997, -0.3236), (-0.6989, 8.997, 0.3236), (0.6989, -8.997, -0.3236), (0.6989, -8.997, 0.3236), (0.6989, 8.997, -0.3236), (0.6989, 8.997, 0.3236)], [], [(1, 3, 2, 0), (3, 7, 6, 2), (7, 5, 4, 6), (5, 1, 0, 4), (0, 2, 6, 4), (5, 7, 3, 1)])
me_cube_003.materials.append(mat_concrete)
me_cube_003.use_remesh_preserve_volume = False
me_cube_003.use_remesh_preserve_attributes = False
me_cube_003.use_mirror_vertex_groups = False
me_cube_003.update()
me_cube_002 = bpy.data.meshes.new('Cube.002')
me_cube_002.from_pydata([(-0.6989, -8.997, -0.3236), (-0.6989, -8.997, 0.3236), (-0.6989, 8.997, -0.3236), (-0.6989, 8.997, 0.3236), (0.6989, -8.997, -0.3236), (0.6989, -8.997, 0.3236), (0.6989, 8.997, -0.3236), (0.6989, 8.997, 0.3236)], [], [(1, 3, 2, 0), (3, 7, 6, 2), (7, 5, 4, 6), (5, 1, 0, 4), (0, 2, 6, 4), (5, 7, 3, 1)])
me_cube_002.materials.append(mat_concrete)
me_cube_002.use_remesh_preserve_volume = False
me_cube_002.use_remesh_preserve_attributes = False
me_cube_002.use_mirror_vertex_groups = False
me_cube_002.update()
me_cube_001 = bpy.data.meshes.new('Cube.001')
me_cube_001.from_pydata([(-8.997, -8.996, -0.1617), (-8.997, -8.996, 0.158), (-8.997, 8.996, -0.1617), (-8.997, 8.996, 0.158), (8.997, -8.996, -0.1617), (8.997, -8.996, 0.158), (8.997, 8.996, -0.1617), (8.997, 8.996, 0.158)], [], [(1, 3, 2, 0), (3, 7, 6, 2), (7, 5, 4, 6), (5, 1, 0, 4), (0, 2, 6, 4), (5, 7, 3, 1)])
me_cube_001.materials.append(mat_concrete)
me_cube_001.use_remesh_preserve_volume = False
me_cube_001.use_remesh_preserve_attributes = False
me_cube_001.use_mirror_vertex_groups = False
me_cube_001.update()
me_cube = bpy.data.meshes.new('Cube')
me_cube.from_pydata([(10.0, 10.0, -0.5), (10.0, -10.0, -0.5), (-10.0, -10.0, -0.5), (-10.0, 10.0, -0.5), (10.0, 10.0, 0.0), (10.0, -10.0, 0.0), (-10.0, -10.0, 0.0), (-10.0, 10.0, 0.0), (9.0, 9.0, 0.0), (9.0, -9.0, 0.0), (-9.0, 9.0, 0.0), (-9.0, -9.0, 0.0), (-10.0, 10.0, 3.5), (-9.0, 10.0, 3.5), (10.0, -10.0, 3.5), (10.0, -9.0, 3.5), (9.0, 9.0, 0.5), (9.0, -9.0, 0.5), (-9.0, 9.0, 0.5), (-9.0, -9.0, 0.5), (10.46, 10.46, -0.01157), (10.46, -10.46, -0.01157), (-10.46, 10.46, -0.01157), (-10.46, -10.46, -0.01157), (10.46, 10.46, 0.5116), (10.46, -10.46, 0.5116), (-10.46, 10.46, 0.5116), (-10.46, -10.46, 0.5116), (-10.0, -9.0, 0.5), (-10.46, -9.0, 0.5116), (-9.0, -10.0, 0.5), (-9.0, -10.46, 0.5116), (-9.0, 10.46, 0.5116), (-9.0, 10.0, 0.5), (-10.0, 9.0, 0.5), (-10.46, 9.0, 0.5116), (9.0, 10.0, 0.5), (9.0, 10.46, 0.5116), (10.0, 9.0, 0.5), (10.46, 9.0, 0.5116), (10.0, -9.0, 0.5), (10.46, -9.0, 0.5116), (9.0, -10.46, 0.5116), (9.0, -10.0, 0.5), (10.0, -9.0, 2.5), (10.0, -10.0, 2.5), (-9.0, 10.0, 2.5), (-10.0, 10.0, 2.5), (-9.0, -10.0, 2.5), (-10.0, -10.0, 2.5), (-10.0, 9.0, 2.5), (-9.0, 9.0, 2.5), (-9.0, -9.0, 2.5), (9.0, -9.0, 2.5), (9.0, 9.0, 2.5), (10.0, 10.0, 2.5), (10.46, 10.46, 2.512), (10.46, -10.46, 2.512), (-10.46, 10.46, 2.512), (-10.46, -10.46, 2.512), (10.46, -9.0, 2.512), (-9.0, 10.46, 2.512), (-9.0, -10.46, 2.512), (-10.46, 9.0, 2.512), (-10.0, -9.0, 2.5), (-10.46, -9.0, 2.512), (9.0, 10.0, 2.5), (9.0, 10.46, 2.512), (10.0, 9.0, 2.5), (10.46, 9.0, 2.512), (9.0, -10.46, 2.512), (9.0, -10.0, 2.5), (-9.0, -10.0, 3.5), (-10.0, -10.0, 3.5), (-10.0, 9.0, 3.5), (-9.0, 9.0, 3.086), (-9.0, -9.0, 3.086), (9.0, -9.0, 3.086), (9.0, 9.0, 3.086), (10.0, 10.0, 3.5), (-10.0, -9.0, 3.5), (9.0, 10.0, 3.5), (10.0, 9.0, 3.5), (9.0, -10.0, 3.5), (9.5, 9.5, 3.5), (9.5, -9.5, 3.5), (-9.5, -9.5, 3.5), (-9.5, 9.5, 3.5), (10.0, -9.0, 4.5), (10.0, -10.0, 4.061), (-9.0, 10.0, 4.5), (-10.0, 10.0, 4.061), (-9.0, -10.0, 4.5), (-10.0, -10.0, 4.061), (-10.0, 9.0, 4.5), (-9.5, 9.5, 4.648), (9.5, 9.5, 4.648), (10.0, 10.0, 4.061), (-10.0, -9.0, 4.5), (9.0, 10.0, 4.5), (10.0, 9.0, 4.5), (9.0, -10.0, 4.5), (9.5, -9.5, 4.648), (-9.5, -9.5, 4.648), (-9.5, 9.5, 4.0), (-9.0, 10.0, 4.0), (-10.0, 10.0, 3.78), (-10.0, 9.0, 4.0), (-10.0, -9.0, 4.0), (-9.5, -9.5, 4.0), (-10.0, -10.0, 3.78), (-9.0, -10.0, 4.0), (9.5, -9.5, 4.0), (9.0, -10.0, 4.0), (10.0, -10.0, 3.78), (10.0, -9.0, 4.0), (10.0, 10.0, 3.78), (10.0, 9.0, 4.0), (9.0, 10.0, 4.0), (9.5, 9.5, 4.0), (-8.697, -7.827, 4.033), (-8.697, -7.827, 4.467), (7.827, 8.697, 4.467), (8.262, 8.262, 4.616), (8.697, 7.827, 4.467), (8.697, -7.827, 4.467), (8.262, -8.262, 4.616), (7.827, -8.697, 4.467), (-8.262, -8.262, 4.616), (-7.827, -8.697, 4.467), (-7.827, 8.697, 4.467), (-8.262, 8.262, 4.616), (-8.697, 7.827, 4.467), (7.827, -8.697, 4.033), (-7.827, -8.697, 4.033), (7.827, 8.697, 4.033), (8.697, -7.827, 4.033), (8.262, 8.262, 4.033), (-7.827, 8.697, 4.033), (-8.697, 7.827, 4.033), (-8.262, 8.262, 4.033), (-8.262, -8.262, 4.033), (8.262, -8.262, 4.033), (8.697, 7.827, 4.033), (-8.111, -7.832, 4.18), (-8.111, -7.832, 4.32), (7.832, 8.111, 4.32), (7.971, 7.971, 4.32), (8.111, 7.832, 4.32), (8.111, -7.832, 4.32), (7.971, -7.971, 4.32), (7.832, -8.111, 4.32), (-7.971, -7.971, 4.32), (-7.832, -8.111, 4.32), (-7.832, 8.111, 4.32), (-7.971, 7.971, 4.32), (-8.111, 7.832, 4.32), (7.832, -8.111, 4.18), (-7.832, -8.111, 4.18), (7.832, 8.111, 4.18), (8.111, -7.832, 4.18), (7.971, 7.971, 4.18), (-7.832, 8.111, 4.18), (-8.111, 7.832, 4.18), (-7.971, 7.971, 4.18), (-7.971, -7.971, 4.18), (7.971, -7.971, 4.18), (8.111, 7.832, 4.18)], [], [(0, 1, 2, 3), (8, 9, 17, 16), (0, 4, 5, 1), (1, 5, 6, 2), (2, 6, 7, 3), (4, 0, 3, 7), (8, 10, 11, 9), (10, 8, 16, 18), (9, 11, 19, 17), (11, 10, 18, 19), (30, 19, 52, 48), (42, 25, 57, 70), (36, 16, 54, 66), (17, 43, 71, 53), (33, 32, 61, 46), (25, 41, 60, 57), (39, 24, 56, 69), (29, 27, 59, 65), (22, 23, 27, 29, 35, 26), (23, 21, 25, 42, 31, 27), (20, 22, 26, 32, 37, 24), (21, 20, 24, 39, 41, 25), (7, 6, 23, 22), (6, 5, 21, 23), (4, 7, 22, 20), (5, 4, 20, 21), (27, 31, 62, 59), (16, 38, 68, 54), (30, 43, 17, 19), (43, 30, 31, 42), (34, 18, 51, 50), (28, 29, 65, 64), (34, 28, 19, 18), (28, 34, 35, 29), (33, 36, 37, 32), (36, 33, 18, 16), (40, 17, 53, 44), (37, 36, 66, 67), (38, 40, 41, 39), (40, 38, 16, 17), (31, 30, 48, 62), (43, 42, 70, 71), (54, 68, 82, 78), (45, 44, 15, 14), (44, 53, 77, 15), (50, 51, 75, 74), (44, 45, 57, 60), (66, 55, 56, 67), (48, 49, 59, 62), (50, 47, 58, 63), (49, 48, 72, 73), (49, 64, 65, 59), (47, 46, 61, 58), (71, 45, 14, 83), (55, 68, 69, 56), (55, 66, 81, 79), (68, 55, 79, 82), (45, 71, 70, 57), (24, 37, 67, 56), (41, 40, 44, 60), (35, 34, 50, 63), (26, 35, 63, 58), (19, 28, 64, 52), (38, 39, 69, 68), (32, 26, 58, 61), (18, 33, 46, 51), (111, 109, 141, 134), (72, 76, 86), (81, 78, 84), (15, 77, 85), (76, 80, 86), (107, 104, 140, 139), (78, 82, 84), (77, 83, 85), (48, 52, 76, 72), (52, 64, 80, 76), (66, 54, 78, 81), (64, 49, 73, 80), (53, 71, 83, 77), (47, 50, 74, 12), (46, 47, 12, 13), (51, 46, 13, 75), (114, 115, 88, 89), (116, 118, 99, 97), (110, 111, 92, 93), (101, 102, 126, 127), (117, 116, 97, 100), (98, 103, 128, 121), (75, 13, 87), (74, 75, 87), (91, 94, 95), (90, 91, 95), (97, 99, 96), (100, 97, 96), (89, 88, 102), (101, 89, 102), (98, 93, 103), (93, 92, 103), (113, 114, 89, 101), (119, 117, 143, 137), (106, 107, 94, 91), (105, 90, 130, 138), (105, 106, 91, 90), (90, 95, 131, 130), (94, 107, 139, 132), (108, 110, 93, 98), (74, 87, 104, 107), (13, 12, 106, 105), (12, 74, 107, 106), (87, 13, 105, 104), (80, 73, 110, 108), (72, 86, 109, 111), (86, 80, 108, 109), (73, 72, 111, 110), (15, 85, 112, 115), (83, 14, 114, 113), (85, 83, 113, 112), (14, 15, 115, 114), (84, 82, 117, 119), (82, 79, 116, 117), (79, 81, 118, 116), (81, 84, 119, 118), (121, 128, 152, 145), (135, 137, 161, 159), (130, 131, 155, 154), (140, 138, 162, 164), (133, 127, 151, 157), (134, 141, 165, 158), (122, 135, 159, 146), (120, 121, 145, 144), (92, 111, 134, 129), (112, 113, 133, 142), (96, 99, 122, 123), (113, 101, 127, 133), (118, 119, 137, 135), (115, 112, 142, 136), (95, 94, 132, 131), (104, 105, 138, 140), (103, 92, 129, 128), (88, 115, 136, 125), (117, 100, 124, 143), (109, 108, 120, 141), (108, 98, 121, 120), (102, 88, 125, 126), (99, 118, 135, 122), (100, 96, 123, 124), (164, 162, 154, 155), (159, 161, 147, 146), (166, 157, 151, 150), (165, 144, 145, 152), (158, 165, 152, 153), (160, 166, 150, 149), (161, 167, 148, 147), (163, 164, 155, 156), (143, 124, 148, 167), (126, 125, 149, 150), (138, 130, 154, 162), (136, 142, 166, 160), (123, 122, 146, 147), (125, 136, 160, 149), (141, 120, 144, 165), (129, 134, 158, 153), (131, 132, 156, 155), (128, 129, 153, 152), (139, 140, 164, 163), (137, 143, 167, 161), (127, 126, 150, 151), (132, 139, 163, 156), (142, 133, 157, 166), (124, 123, 147, 148)])
_uv = me_cube.uv_layers.new(name='UVMap')
_uv.uv.foreach_set('vector', [1.129, 0.2201, 1.281, 0.2201, 1.281, 0.3034, 1.129, 0.3034, 0.7815, 0.1138, 0.1494, 0.1138, 0.1494, 0.09754, 0.7815, 0.09754, 1.281, -0.1133, 1.281, -0.02995, 1.129, -0.02995, 1.129, -0.1133, 1.281, 0.2201, 1.129, 0.2201, 1.129, 0.1367, 1.281, 0.1367, 1.281, 0.1367, 1.129, 0.1367, 1.129, 0.05339, 1.281, 0.05339, 1.129, 0.05339, 1.129, -0.02995, 1.281, -0.02995, 1.281, 0.05339, 0.3877, 0.4081, 0.09801, 0.4081, 0.09801, 0.1184, 0.3877, 0.1184, 0.7641, 0.1135, 0.1498, 0.1137, 0.1498, 0.09623, 0.7639, 0.09623, 0.7827, 0.1135, 0.1495, 0.113, 0.1495, 0.0976, 0.7827, 0.0976, 0.7811, 0.1135, 0.15, 0.1131, 0.15, 0.0973, 0.7811, 0.0973, 0.4675, 0.1349, 0.4867, 0.1349, 0.4959, 0.2685, 0.4669, 0.2685, 0.5431, 0.1356, 0.5738, 0.138, 0.5738, 0.2711, 0.5467, 0.2698, 0.4709, 0.1337, 0.4897, 0.1337, 0.4988, 0.2684, 0.4704, 0.2684, 0.4915, 0.137, 0.5204, 0.1352, 0.5229, 0.2696, 0.4942, 0.2696, 0.5162, 0.1363, 0.5361, 0.1379, 0.5535, 0.2672, 0.5286, 0.267, 0.4196, 0.1381, 0.4472, 0.1381, 0.4415, 0.2698, 0.4141, 0.2711, 0.5344, 0.1354, 0.5777, 0.1353, 0.5777, 0.2699, 0.5509, 0.2686, 0.5321, 0.1366, 0.5761, 0.1365, 0.5761, 0.27, 0.5488, 0.2686, 0.09891, 0.02919, 0.8341, 0.03006, 0.8335, 0.04559, 0.7811, 0.04625, 0.15, 0.04625, 0.09891, 0.04625, 0.098, 0.02866, 0.8342, 0.03061, 0.8342, 0.04614, 0.7827, 0.04614, 0.1495, 0.04614, 0.098, 0.04614, 0.09966, 0.02896, 0.815, 0.02988, 0.8148, 0.04587, 0.7639, 0.04613, 0.1498, 0.04613, 0.09966, 0.04613, 0.09833, 0.02979, 0.8326, 0.029, 0.8326, 0.04644, 0.7815, 0.04644, 0.1494, 0.04644, 0.09833, 0.04644, 1.379, 0.05531, 1.379, 0.1386, 1.376, 0.1406, 1.376, 0.05339, 1.376, 0.291, 1.376, 0.2076, 1.379, 0.2057, 1.379, 0.2929, 1.38, -0.1114, 1.38, -0.02802, 1.377, -0.02609, 1.377, -0.1133, 1.372, 0.291, 1.372, 0.2076, 1.376, 0.2057, 1.376, 0.2929, 0.4208, 0.1366, 0.4486, 0.1366, 0.4428, 0.2687, 0.4151, 0.27, 0.4897, 0.1337, 0.5156, 0.1337, 0.5273, 0.2684, 0.4988, 0.2684, 0.1495, 0.06242, 0.7827, 0.06242, 0.7827, 0.0976, 0.1495, 0.0976, 0.7827, 0.06242, 0.1495, 0.06242, 0.1495, 0.04614, 0.7827, 0.04614, 0.4691, 0.1363, 0.4889, 0.1363, 0.4985, 0.267, 0.4685, 0.267, 0.513, 0.1349, 0.5321, 0.1366, 0.5488, 0.2686, 0.5248, 0.2685, 0.15, 0.0624, 0.7811, 0.0624, 0.7811, 0.0973, 0.15, 0.0973, 0.7811, 0.0624, 0.15, 0.0624, 0.15, 0.04625, 0.7811, 0.04625, 0.7639, 0.06198, 0.1498, 0.06198, 0.1498, 0.04613, 0.7639, 0.04613, 0.1498, 0.06198, 0.7639, 0.06198, 0.7639, 0.09623, 0.1498, 0.09623, 0.466, 0.1364, 0.4915, 0.137, 0.4942, 0.2696, 0.4655, 0.2696, 0.4523, 0.1354, 0.4709, 0.1337, 0.4704, 0.2684, 0.4466, 0.2686, 0.7815, 0.06261, 0.1494, 0.06261, 0.1494, 0.04644, 0.7815, 0.04644, 0.1494, 0.06261, 0.7815, 0.06261, 0.7815, 0.09754, 0.1494, 0.09754, 0.4486, 0.1366, 0.4675, 0.1349, 0.4669, 0.2685, 0.4428, 0.2687, 0.5204, 0.1352, 0.5431, 0.1356, 0.5467, 0.2698, 0.5229, 0.2696, 0.4988, 0.2684, 0.5273, 0.2684, 0.518, 0.3618, 0.5012, 0.3296, 0.4378, 0.2719, 0.4655, 0.2696, 0.4821, 0.362, 0.4609, 0.362, 0.4655, 0.2696, 0.4942, 0.2696, 0.4966, 0.3301, 0.4821, 0.362, 0.4685, 0.267, 0.4985, 0.267, 0.501, 0.3264, 0.4858, 0.3577, 0.4655, 0.2696, 0.4378, 0.2719, 0.4141, 0.2711, 0.4415, 0.2698, 0.4704, 0.2684, 0.4429, 0.2707, 0.4195, 0.27, 0.4466, 0.2686, 0.4669, 0.2685, 0.439, 0.2708, 0.4151, 0.27, 0.4428, 0.2687, 0.4685, 0.267, 0.4395, 0.2693, 0.4147, 0.2685, 0.4434, 0.2672, 0.439, 0.2708, 0.4669, 0.2685, 0.4836, 0.3611, 0.4622, 0.3611, 0.5526, 0.2707, 0.5248, 0.2685, 0.5488, 0.2686, 0.5761, 0.27, 0.5574, 0.2692, 0.5286, 0.267, 0.5535, 0.2672, 0.5818, 0.2685, 0.5229, 0.2696, 0.5505, 0.2719, 0.5385, 0.362, 0.5136, 0.362, 0.5546, 0.2707, 0.5273, 0.2684, 0.5509, 0.2686, 0.5777, 0.2699, 0.4429, 0.2707, 0.4704, 0.2684, 0.4868, 0.3619, 0.4657, 0.3619, 0.5273, 0.2684, 0.5546, 0.2707, 0.5426, 0.3619, 0.518, 0.3618, 0.5505, 0.2719, 0.5229, 0.2696, 0.5467, 0.2698, 0.5738, 0.2711, 0.425, 0.1354, 0.4523, 0.1354, 0.4466, 0.2686, 0.4195, 0.27, 0.4472, 0.1381, 0.466, 0.1364, 0.4655, 0.2696, 0.4415, 0.2698, 0.4494, 0.1379, 0.4691, 0.1363, 0.4685, 0.267, 0.4434, 0.2672, 0.4205, 0.1379, 0.4494, 0.1379, 0.4434, 0.2672, 0.4147, 0.2685, 0.4867, 0.1349, 0.513, 0.1349, 0.5248, 0.2685, 0.4959, 0.2685, 0.5156, 0.1337, 0.5344, 0.1354, 0.5509, 0.2686, 0.5273, 0.2684, 0.5361, 0.1379, 0.5818, 0.1379, 0.5818, 0.2685, 0.5535, 0.2672, 0.4889, 0.1363, 0.5162, 0.1363, 0.5286, 0.267, 0.4985, 0.267, 0.4831, 0.4015, 0.5014, 0.4014, 0.5009, 0.4049, 0.4962, 0.4049, 0.4836, 0.3611, 0.4982, 0.3292, 0.499, 0.3611, 0.4868, 0.3619, 0.5012, 0.3296, 0.5019, 0.3618, 0.4821, 0.362, 0.4966, 0.3301, 0.4974, 0.362, 0.4982, 0.3292, 0.5153, 0.3611, 0.499, 0.3611, 0.4853, 0.3972, 0.5043, 0.397, 0.5038, 0.4005, 0.4989, 0.4005, 0.5012, 0.3296, 0.518, 0.3618, 0.5019, 0.3618, 0.4966, 0.3301, 0.5136, 0.362, 0.4974, 0.362, 0.4669, 0.2685, 0.4959, 0.2685, 0.4982, 0.3292, 0.4836, 0.3611, 0.4959, 0.2685, 0.5248, 0.2685, 0.5153, 0.3611, 0.4982, 0.3292, 0.4704, 0.2684, 0.4988, 0.2684, 0.5012, 0.3296, 0.4868, 0.3619, 0.5248, 0.2685, 0.5526, 0.2707, 0.5404, 0.3611, 0.5153, 0.3611, 0.4942, 0.2696, 0.5229, 0.2696, 0.5136, 0.362, 0.4966, 0.3301, 0.4395, 0.2693, 0.4685, 0.267, 0.4858, 0.3577, 0.4636, 0.3577, 0.5286, 0.267, 0.5574, 0.2692, 0.5447, 0.3577, 0.5187, 0.3577, 0.4985, 0.267, 0.5286, 0.267, 0.5187, 0.3577, 0.501, 0.3264, 0.4602, 0.385, 0.4817, 0.4023, 0.4717, 0.4189, 0.4655, 0.4058, 0.4651, 0.3851, 0.4863, 0.4026, 0.4765, 0.4194, 0.4703, 0.4061, 0.4615, 0.3841, 0.4831, 0.4015, 0.473, 0.4182, 0.4668, 0.405, 0.5277, 0.418, 0.5334, 0.4343, 0.5075, 0.4337, 0.512, 0.4178, 0.5224, 0.4025, 0.5417, 0.3861, 0.5376, 0.4059, 0.532, 0.4185, 0.5295, 0.4173, 0.5352, 0.4336, 0.5091, 0.433, 0.5137, 0.417, 0.501, 0.3264, 0.5187, 0.3577, 0.5018, 0.3577, 0.4858, 0.3577, 0.501, 0.3264, 0.5018, 0.3577, 0.4684, 0.4006, 0.4749, 0.4135, 0.4687, 0.4298, 0.5335, 0.4126, 0.5395, 0.4004, 0.5394, 0.4289, 0.4703, 0.4061, 0.4765, 0.4194, 0.4706, 0.4357, 0.532, 0.4185, 0.5376, 0.4059, 0.5375, 0.4348, 0.4655, 0.4058, 0.4717, 0.4189, 0.4659, 0.4352, 0.5277, 0.418, 0.5334, 0.4055, 0.5334, 0.4343, 0.5295, 0.4173, 0.5353, 0.4048, 0.5352, 0.4336, 0.4668, 0.405, 0.473, 0.4182, 0.4671, 0.4345, 0.5181, 0.4022, 0.5375, 0.386, 0.5334, 0.4055, 0.5277, 0.418, 0.5043, 0.4024, 0.5224, 0.4025, 0.5084, 0.406, 0.5038, 0.406, 0.4629, 0.3802, 0.4853, 0.3972, 0.4749, 0.4135, 0.4684, 0.4006, 0.5234, 0.3972, 0.5335, 0.4126, 0.517, 0.4124, 0.5086, 0.4005, 0.5234, 0.3972, 0.5438, 0.3812, 0.5395, 0.4004, 0.5335, 0.4126, 0.5335, 0.4126, 0.5394, 0.4289, 0.5123, 0.4283, 0.517, 0.4124, 0.4749, 0.4135, 0.4853, 0.3972, 0.4989, 0.4005, 0.49, 0.4133, 0.5198, 0.4015, 0.5394, 0.3852, 0.5353, 0.4048, 0.5295, 0.4173, 0.4858, 0.3577, 0.5018, 0.3577, 0.5043, 0.397, 0.4853, 0.3972, 0.5187, 0.3577, 0.5447, 0.3577, 0.5438, 0.3812, 0.5234, 0.3972, 0.4636, 0.3577, 0.4858, 0.3577, 0.4853, 0.3972, 0.4629, 0.3802, 0.5018, 0.3577, 0.5187, 0.3577, 0.5234, 0.3972, 0.5043, 0.397, 0.5153, 0.3611, 0.5404, 0.3611, 0.5394, 0.3852, 0.5198, 0.4015, 0.4836, 0.3611, 0.499, 0.3611, 0.5014, 0.4014, 0.4831, 0.4015, 0.499, 0.3611, 0.5153, 0.3611, 0.5198, 0.4015, 0.5014, 0.4014, 0.4622, 0.3611, 0.4836, 0.3611, 0.4831, 0.4015, 0.4615, 0.3841, 0.4821, 0.362, 0.4974, 0.362, 0.4998, 0.4021, 0.4817, 0.4023, 0.5136, 0.362, 0.5385, 0.362, 0.5375, 0.386, 0.5181, 0.4022, 0.4974, 0.362, 0.5136, 0.362, 0.5181, 0.4022, 0.4998, 0.4021, 0.4609, 0.362, 0.4821, 0.362, 0.4817, 0.4023, 0.4602, 0.385, 0.5019, 0.3618, 0.518, 0.3618, 0.5224, 0.4025, 0.5043, 0.4024, 0.518, 0.3618, 0.5426, 0.3619, 0.5417, 0.3861, 0.5224, 0.4025, 0.4657, 0.3619, 0.4868, 0.3619, 0.4863, 0.4026, 0.4651, 0.3851, 0.4868, 0.3619, 0.5019, 0.3618, 0.5043, 0.4024, 0.4863, 0.4026, 0.5137, 0.417, 0.5091, 0.433, 0.5041, 0.4132, 0.5057, 0.4132, 0.4992, 0.406, 0.5038, 0.406, 0.5038, 0.4102, 0.5021, 0.4102, 0.517, 0.4124, 0.5123, 0.4283, 0.5071, 0.4086, 0.5088, 0.4086, 0.5038, 0.4005, 0.5086, 0.4005, 0.5055, 0.4046, 0.5038, 0.4046, 0.504, 0.4057, 0.512, 0.4178, 0.5042, 0.4139, 0.501, 0.4098, 0.4962, 0.4049, 0.5009, 0.4049, 0.5009, 0.4091, 0.4991, 0.4091, 0.4908, 0.4192, 0.4992, 0.406, 0.5021, 0.4102, 0.4996, 0.4147, 0.5056, 0.4049, 0.5137, 0.417, 0.5057, 0.4132, 0.5025, 0.4091, 0.473, 0.4182, 0.4831, 0.4015, 0.4962, 0.4049, 0.4876, 0.4179, 0.4998, 0.4021, 0.5181, 0.4022, 0.504, 0.4057, 0.4993, 0.4056, 0.4706, 0.4357, 0.4765, 0.4194, 0.4908, 0.4192, 0.4957, 0.4351, 0.5181, 0.4022, 0.5277, 0.418, 0.512, 0.4178, 0.504, 0.4057, 0.4863, 0.4026, 0.5043, 0.4024, 0.5038, 0.406, 0.4992, 0.406, 0.4817, 0.4023, 0.4998, 0.4021, 0.4993, 0.4056, 0.4947, 0.4056, 0.4687, 0.4298, 0.4749, 0.4135, 0.49, 0.4133, 0.4952, 0.4292, 0.5043, 0.397, 0.5234, 0.3972, 0.5086, 0.4005, 0.5038, 0.4005, 0.4671, 0.4345, 0.473, 0.4182, 0.4876, 0.4179, 0.4926, 0.4339, 0.4717, 0.4189, 0.4817, 0.4023, 0.4947, 0.4056, 0.4862, 0.4187, 0.5224, 0.4025, 0.532, 0.4185, 0.5164, 0.4182, 0.5084, 0.406, 0.5014, 0.4014, 0.5198, 0.4015, 0.5056, 0.4049, 0.5009, 0.4049, 0.5198, 0.4015, 0.5295, 0.4173, 0.5137, 0.417, 0.5056, 0.4049, 0.4659, 0.4352, 0.4717, 0.4189, 0.4862, 0.4187, 0.4911, 0.4346, 0.4765, 0.4194, 0.4863, 0.4026, 0.4992, 0.406, 0.4908, 0.4192, 0.532, 0.4185, 0.5375, 0.4348, 0.5119, 0.4342, 0.5164, 0.4182, 0.5038, 0.4046, 0.5055, 0.4046, 0.5088, 0.4086, 0.5071, 0.4086, 0.5021, 0.4102, 0.5038, 0.4102, 0.5014, 0.4147, 0.4996, 0.4147, 0.4993, 0.4098, 0.501, 0.4098, 0.5042, 0.4139, 0.5025, 0.4139, 0.5009, 0.4091, 0.5025, 0.4091, 0.5057, 0.4132, 0.5041, 0.4132, 0.4991, 0.4091, 0.5009, 0.4091, 0.4985, 0.4135, 0.4966, 0.4135, 0.4976, 0.4098, 0.4993, 0.4098, 0.4969, 0.4143, 0.4951, 0.4142, 0.5038, 0.4102, 0.5054, 0.4102, 0.5086, 0.4143, 0.507, 0.4143, 0.502, 0.4046, 0.5038, 0.4046, 0.5013, 0.409, 0.4994, 0.4089, 0.5084, 0.406, 0.5164, 0.4182, 0.5086, 0.4143, 0.5054, 0.4102, 0.4911, 0.4346, 0.4862, 0.4187, 0.4951, 0.4142, 0.4969, 0.4143, 0.5086, 0.4005, 0.517, 0.4124, 0.5088, 0.4086, 0.5055, 0.4046, 0.4947, 0.4056, 0.4993, 0.4056, 0.4993, 0.4098, 0.4976, 0.4098, 0.4957, 0.4351, 0.4908, 0.4192, 0.4996, 0.4147, 0.5014, 0.4147, 0.4862, 0.4187, 0.4947, 0.4056, 0.4976, 0.4098, 0.4951, 0.4142, 0.5009, 0.4049, 0.5056, 0.4049, 0.5025, 0.4091, 0.5009, 0.4091, 0.4876, 0.4179, 0.4962, 0.4049, 0.4991, 0.4091, 0.4966, 0.4135, 0.4952, 0.4292, 0.49, 0.4133, 0.4994, 0.4089, 0.5013, 0.409, 0.4926, 0.4339, 0.4876, 0.4179, 0.4966, 0.4135, 0.4985, 0.4135, 0.4989, 0.4005, 0.5038, 0.4005, 0.5038, 0.4046, 0.502, 0.4046, 0.5038, 0.406, 0.5084, 0.406, 0.5054, 0.4102, 0.5038, 0.4102, 0.512, 0.4178, 0.5075, 0.4337, 0.5025, 0.4139, 0.5042, 0.4139, 0.49, 0.4133, 0.4989, 0.4005, 0.502, 0.4046, 0.4994, 0.4089, 0.4993, 0.4056, 0.504, 0.4057, 0.501, 0.4098, 0.4993, 0.4098, 0.5164, 0.4182, 0.5119, 0.4342, 0.507, 0.4143, 0.5086, 0.4143])
me_cube.materials.append(mat_material)
me_cube.use_remesh_preserve_volume = False
me_cube.use_remesh_preserve_attributes = False
me_cube.use_mirror_vertex_groups = False
me_cube.update()
me_sphere_003 = bpy.data.meshes.new('Sphere.003')
me_sphere_003.from_pydata([(-0.03033, -0.1239, 0.215), (-0.1173, -0.08077, 0.2055), (-0.1864, -0.02535, 0.1646), (-0.2271, 0.03394, 0.09875), (-0.2333, 0.08805, 0.01783), (-0.2039, 0.1288, -0.06581), (-0.1435, 0.1499, -0.1394), (-0.06126, 0.1482, -0.1918), (-0.01133, -0.09582, 0.2306), (-0.08219, -0.02889, 0.2343), (-0.1405, 0.04244, 0.2024), (-0.1775, 0.1073, 0.1396), (-0.1874, 0.1558, 0.05554), (-0.1688, 0.1806, -0.03695), (-0.1245, 0.178, -0.1238), (0.01801, -0.074, 0.2381), (-0.02798, 0.01144, 0.2482), (-0.06971, 0.09513, 0.2204), (-0.1008, 0.1643, 0.1591), (-0.1166, 0.2085, 0.07362), (-0.1146, 0.221, -0.02311), (-0.09518, 0.1998, -0.1163), (0.05323, -0.06174, 0.2363), (0.03709, 0.03408, 0.2449), (0.01531, 0.1247, 0.2161), (-0.008799, 0.1964, 0.1545), (-0.03157, 0.2381, 0.06932), (-0.04954, 0.2436, -0.0264), (-0.05996, 0.212, -0.1181), (0.08895, -0.06093, 0.2256), (0.1031, 0.03558, 0.2249), (0.1016, 0.1267, 0.1901), (0.08456, 0.1985, 0.1263), (0.05468, 0.2401, 0.04329), (0.01648, 0.2451, -0.04632), (-0.02423, 0.2128, -0.1289), (0.06126, -0.1482, 0.1918), (0.1198, -0.07168, 0.2074), (0.16, 0.01571, 0.1914), (0.1759, 0.1007, 0.1463), (0.1651, 0.1704, 0.0789), (0.129, 0.2141, -0.0005097), (0.07339, 0.2253, -0.07984), (0.006569, 0.2021, -0.147), (0.1409, -0.09236, 0.1847), (0.1992, -0.0225, 0.1494), (0.2271, 0.0508, 0.09141), (0.2204, 0.1164, 0.01949), (0.1802, 0.1642, -0.0554), (0.1125, 0.187, -0.1219), (0.02776, 0.1814, -0.1698), (0.1493, -0.1198, 0.1608), (0.2146, -0.07323, 0.1053), (0.2472, -0.01549, 0.03377), (0.2422, 0.0446, -0.0429), (0.2003, 0.09791, -0.113), (0.128, 0.1363, -0.166), (0.0361, 0.154, -0.1936), (0.1435, -0.1499, 0.1394), (0.2039, -0.1288, 0.06581), (0.2333, -0.08805, -0.01783), (0.2271, -0.03394, -0.09875), (0.1864, 0.02535, -0.1646), (0.1173, 0.08077, -0.2055), (0.03033, 0.1239, -0.215), (0.1245, -0.178, 0.1238), (0.1688, -0.1806, 0.03695), (0.1874, -0.1558, -0.05554), (0.1775, -0.1073, -0.1396), (0.1405, -0.04244, -0.2024), (0.08219, 0.02889, -0.2343), (0.01133, 0.09582, -0.2306), (0.09518, -0.1998, 0.1163), (0.1146, -0.221, 0.02311), (0.1166, -0.2085, -0.07362), (0.1008, -0.1643, -0.1591), (0.06971, -0.09513, -0.2204), (0.02798, -0.01144, -0.2482), (-0.01801, 0.074, -0.2381), (0.05996, -0.212, 0.1181), (0.04954, -0.2436, 0.0264), (0.03157, -0.2381, -0.06932), (0.008799, -0.1964, -0.1545), (-0.01531, -0.1247, -0.2161), (-0.03709, -0.03408, -0.2449), (-0.05323, 0.06174, -0.2363), (0.02423, -0.2128, 0.1289), (-0.01648, -0.2451, 0.04632), (-0.05469, -0.2401, -0.04329), (-0.08456, -0.1985, -0.1263), (-0.1016, -0.1267, -0.1901), (-0.1031, -0.03558, -0.2249), (-0.08896, 0.06093, -0.2256), (-0.006569, -0.2021, 0.147), (-0.0734, -0.2253, 0.07984), (-0.129, -0.2141, 0.0005097), (-0.1651, -0.1704, -0.0789), (-0.1759, -0.1007, -0.1463), (-0.16, -0.01571, -0.1914), (-0.1198, 0.07168, -0.2074), (-0.02776, -0.1814, 0.1698), (-0.1125, -0.187, 0.1219), (-0.1802, -0.1642, 0.0554), (-0.2204, -0.1164, -0.01949), (-0.2271, -0.0508, -0.09141), (-0.1992, 0.0225, -0.1494), (-0.1409, 0.09236, -0.1847), (-0.0361, -0.154, 0.1936), (-0.128, -0.1363, 0.166), (-0.2003, -0.09791, 0.113), (-0.2422, -0.0446, 0.0429), (-0.2472, 0.01549, -0.03377), (-0.2146, 0.07323, -0.1053), (-0.1493, 0.1198, -0.1608)], [], [(6, 5, 13, 14), (5, 4, 12, 13), (4, 3, 11, 12), (3, 2, 10, 11), (2, 1, 9, 10), (1, 0, 8, 9), (14, 13, 20, 21), (13, 12, 19, 20), (12, 11, 18, 19), (11, 10, 17, 18), (10, 9, 16, 17), (9, 8, 15, 16), (21, 20, 27, 28), (20, 19, 26, 27), (19, 18, 25, 26), (18, 17, 24, 25), (17, 16, 23, 24), (16, 15, 22, 23), (28, 27, 34, 35), (27, 26, 33, 34), (26, 25, 32, 33), (25, 24, 31, 32), (24, 23, 30, 31), (23, 22, 29, 30), (35, 34, 42, 43), (34, 33, 41, 42), (33, 32, 40, 41), (32, 31, 39, 40), (31, 30, 38, 39), (30, 29, 37, 38), (43, 42, 49, 50), (42, 41, 48, 49), (41, 40, 47, 48), (40, 39, 46, 47), (39, 38, 45, 46), (38, 37, 44, 45), (50, 49, 56, 57), (49, 48, 55, 56), (48, 47, 54, 55), (47, 46, 53, 54), (46, 45, 52, 53), (45, 44, 51, 52), (57, 56, 63, 64), (56, 55, 62, 63), (55, 54, 61, 62), (54, 53, 60, 61), (53, 52, 59, 60), (52, 51, 58, 59), (64, 63, 70, 71), (63, 62, 69, 70), (62, 61, 68, 69), (61, 60, 67, 68), (60, 59, 66, 67), (59, 58, 65, 66), (71, 70, 77, 78), (70, 69, 76, 77), (69, 68, 75, 76), (68, 67, 74, 75), (67, 66, 73, 74), (66, 65, 72, 73), (78, 77, 84, 85), (77, 76, 83, 84), (76, 75, 82, 83), (75, 74, 81, 82), (74, 73, 80, 81), (73, 72, 79, 80), (85, 84, 91, 92), (84, 83, 90, 91), (83, 82, 89, 90), (82, 81, 88, 89), (81, 80, 87, 88), (80, 79, 86, 87), (92, 91, 98, 99), (91, 90, 97, 98), (90, 89, 96, 97), (89, 88, 95, 96), (88, 87, 94, 95), (87, 86, 93, 94), (99, 98, 105, 106), (98, 97, 104, 105), (97, 96, 103, 104), (96, 95, 102, 103), (95, 94, 101, 102), (94, 93, 100, 101), (106, 105, 112, 113), (105, 104, 111, 112), (104, 103, 110, 111), (103, 102, 109, 110), (102, 101, 108, 109), (101, 100, 107, 108), (7, 6, 14), (0, 36, 8), (7, 14, 21), (8, 36, 15), (7, 21, 28), (15, 36, 22), (7, 28, 35), (22, 36, 29), (7, 35, 43), (29, 36, 37), (7, 43, 50), (37, 36, 44), (7, 50, 57), (44, 36, 51), (7, 57, 64), (51, 36, 58), (7, 64, 71), (58, 36, 65), (7, 71, 78), (65, 36, 72), (7, 78, 85), (72, 36, 79), (7, 85, 92), (79, 36, 86), (7, 92, 99), (86, 36, 93), (7, 99, 106), (93, 36, 100), (7, 106, 113), (100, 36, 107), (7, 113, 6), (113, 112, 5, 6), (112, 111, 4, 5), (111, 110, 3, 4), (110, 109, 2, 3), (109, 108, 1, 2), (108, 107, 0, 1), (107, 36, 0)])
me_sphere_003.polygons.foreach_set('use_smooth', [True] * 128)
me_sphere_003.materials.append(mat_ballorange)
me_sphere_003.use_remesh_preserve_volume = False
me_sphere_003.use_remesh_preserve_attributes = False
me_sphere_003.use_mirror_vertex_groups = False
me_sphere_003.update()

# ---- objects
ob_stool6 = bpy.data.objects.new('Stool6', me_cylinder_010)
ob_arena = bpy.data.objects.new('Arena', None)
ob_fence_003 = bpy.data.objects.new('fence.003', me_cube_009)
ob_fence_002 = bpy.data.objects.new('fence.002', me_cube_008)
ob_fence_001 = bpy.data.objects.new('fence.001', me_cube_007)
ob_fence_004 = bpy.data.objects.new('fence.004', me_cube_006)
ob_fence_bb4 = bpy.data.objects.new('fence_bb4', me_cube_013)
ob_fence_bb3 = bpy.data.objects.new('fence_bb3', me_cube_012)
ob_fence_bb2 = bpy.data.objects.new('fence_bb2', me_cube_011)
ob_fence_bb1 = bpy.data.objects.new('fence_bb1', me_cube_010)
ob_sun = bpy.data.objects.new('Sun', light_sun)
ob_arena_bb5 = bpy.data.objects.new('arena_bb5', me_cube_005)
ob_arena_bb4 = bpy.data.objects.new('arena_bb4', me_cube_004)
ob_arena_bb3 = bpy.data.objects.new('arena_bb3', me_cube_003)
ob_arena_bb2 = bpy.data.objects.new('arena_bb2', me_cube_002)
ob_arena_bb1 = bpy.data.objects.new('arena_bb1', me_cube_001)
ob_point_003 = bpy.data.objects.new('Point.003', light_point_003)
ob_point_002 = bpy.data.objects.new('Point.002', light_point_002)
ob_point_001 = bpy.data.objects.new('Point.001', light_point_001)
ob_point = bpy.data.objects.new('Point', light_point)
ob_arenamesh = bpy.data.objects.new('ArenaMesh', me_cube)
ob_jump = bpy.data.objects.new('Jump', None)
ob_ball1 = bpy.data.objects.new('Ball1', me_sphere_003)
ob_camera = bpy.data.objects.new('Camera', cam_camera)

# ---- transforms, parenting, visibility, modifiers, constraints
ob_stool6.location = (0.0, 0.0, 0.0)
ob_stool6.rotation_euler = (3.046e-08, 2.922e-08, -3.08)
ob_stool6.lock_rotations_4d = False
ob_stool6.empty_display_type = 'ARROWS'
ob_stool6.lineart.crease_threshold = 0.0
_vg = ob_stool6.vertex_groups.new(name='leg_feet')
ob_arena.location = (0.0, 0.0, 0.0)
ob_arena.scale = (3.0, 3.0, 1.0)
ob_arena.empty_display_type = 'ARROWS'
ob_arena.empty_image_offset = (0.0, 0.0)
ob_arena.lineart.crease_threshold = 0.0
ob_fence_003.parent = ob_arena
ob_fence_003.location = (-8.08, 10.07, 0.5374)
ob_fence_003.rotation_euler = (0.0, -0.0, -1.571)
ob_fence_003.scale = (0.04, 0.04, 0.03546)
ob_fence_003.lineart.crease_threshold = 0.0
ob_fence_002.parent = ob_arena
ob_fence_002.location = (-8.08, -10.16, 0.5374)
ob_fence_002.rotation_euler = (0.0, -0.0, -1.571)
ob_fence_002.scale = (0.04, 0.04, 0.03546)
ob_fence_002.lineart.crease_threshold = 0.0
ob_fence_001.parent = ob_arena
ob_fence_001.location = (10.2, -8.073, 0.5374)
ob_fence_001.scale = (0.04, 0.04, 0.03546)
ob_fence_001.lineart.crease_threshold = 0.0
ob_fence_004.parent = ob_arena
ob_fence_004.location = (-10.22, -8.073, 0.5374)
ob_fence_004.scale = (0.04, 0.04, 0.03546)
ob_fence_004.lineart.crease_threshold = 0.0
ob_fence_bb4.parent = ob_arena
ob_fence_bb4.location = (-0.0002441, 10.07, 0.6441)
ob_fence_bb4.rotation_euler = (0.0, -0.0, 1.571)
ob_fence_bb4.scale = (1.0, 0.9067, 1.0)
ob_fence_bb4.hide_render = True
ob_fence_bb4.lineart.crease_threshold = 0.0
ob_fence_bb3.parent = ob_arena
ob_fence_bb3.location = (-0.0002456, -10.16, 0.6441)
ob_fence_bb3.rotation_euler = (0.0, -0.0, 1.571)
ob_fence_bb3.scale = (1.0, 0.9067, 1.0)
ob_fence_bb3.hide_render = True
ob_fence_bb3.lineart.crease_threshold = 0.0
ob_fence_bb2.parent = ob_arena
ob_fence_bb2.location = (10.2, -6.246e-08, 0.6441)
ob_fence_bb2.scale = (1.0, 0.9067, 1.0)
ob_fence_bb2.hide_render = True
ob_fence_bb2.lineart.crease_threshold = 0.0
ob_fence_bb1.parent = ob_arena
ob_fence_bb1.location = (-10.22, -6.246e-08, 0.6441)
ob_fence_bb1.scale = (1.0, 0.9067, 1.0)
ob_fence_bb1.hide_render = True
ob_fence_bb1.lineart.crease_threshold = 0.0
ob_sun.parent = ob_arena
ob_sun.location = (-7.169, 3.245, 11.49)
ob_sun.rotation_euler = (-0.3969, -0.05332, 0.8282)
ob_sun.lineart.crease_threshold = 0.0
ob_arena_bb5.parent = ob_arena
ob_arena_bb5.location = (0.0, 9.704, 0.173)
ob_arena_bb5.hide_render = True
ob_arena_bb5.lineart.crease_threshold = 0.0
ob_arena_bb4.parent = ob_arena
ob_arena_bb4.location = (0.0, -9.707, 0.173)
ob_arena_bb4.hide_render = True
ob_arena_bb4.lineart.crease_threshold = 0.0
ob_arena_bb3.parent = ob_arena
ob_arena_bb3.location = (9.704, 0.001345, 0.1756)
ob_arena_bb3.hide_render = True
ob_arena_bb3.lineart.crease_threshold = 0.0
ob_arena_bb2.parent = ob_arena
ob_arena_bb2.location = (-9.7, 4.855e-10, 0.1756)
ob_arena_bb2.hide_render = True
ob_arena_bb2.lineart.crease_threshold = 0.0
ob_arena_bb1.parent = ob_arena
ob_arena_bb1.location = (0.0, 0.0, -0.1501)
ob_arena_bb1.scale = (1.0, 1.0, 0.9385)
ob_arena_bb1.hide_render = True
ob_arena_bb1.lineart.crease_threshold = 0.0
ob_point_003.parent = ob_arena
ob_point_003.location = (-8.131, -8.11, 3.84)
ob_point_003.lineart.crease_threshold = 0.0
ob_point_002.parent = ob_arena
ob_point_002.location = (8.187, -8.164, 3.84)
ob_point_002.lineart.crease_threshold = 0.0
ob_point_001.parent = ob_arena
ob_point_001.location = (8.241, 8.155, 3.84)
ob_point_001.lineart.crease_threshold = 0.0
ob_point.parent = ob_arena
ob_point.location = (-8.186, 8.209, 3.84)
ob_point.lineart.crease_threshold = 0.0
ob_arenamesh.parent = ob_arena
ob_arenamesh.location = (0.0, 0.0, 0.0)
ob_arenamesh.lock_rotations_4d = False
ob_arenamesh.empty_display_type = 'ARROWS'
ob_arenamesh.lineart.crease_threshold = 0.0
ob_jump.location = (2.562, 5.486, 0.6612)
ob_jump.rotation_euler = (-0.2379, -0.0, 1.889)
ob_jump.empty_display_type = 'ARROWS'
ob_jump.empty_image_offset = (0.0, 0.0)
ob_jump.lineart.crease_threshold = 0.0
ob_ball1.location = (-0.4423, 3.758, 3.311)
ob_ball1.rotation_euler = (-0.9083, 0.4541, -0.06243)
ob_ball1.lineart.crease_threshold = 0.0
ob_camera.location = (-18.7, -6.666, 10.88)
ob_camera.rotation_euler = (1.099, -0.03194, -1.143)
ob_camera.lock_rotations_4d = False
ob_camera.empty_display_type = 'ARROWS'
ob_camera.color = (0.0, 0.0, 0.0, 0.0)
ob_camera.display_type = 'WIRE'
ob_camera.lineart.crease_threshold = 0.0

# ---- collection membership
col_collection_1.objects.link(ob_stool6)
col_collection_1.objects.link(ob_arena)
col_collection_1.objects.link(ob_fence_003)
col_collection_1.objects.link(ob_fence_002)
col_collection_1.objects.link(ob_fence_001)
col_collection_1.objects.link(ob_fence_004)
col_collection_1.objects.link(ob_fence_bb4)
col_collection_1.objects.link(ob_fence_bb3)
col_collection_1.objects.link(ob_fence_bb2)
col_collection_1.objects.link(ob_fence_bb1)
col_collection_1.objects.link(ob_sun)
col_collection_1.objects.link(ob_arena_bb5)
col_collection_1.objects.link(ob_arena_bb4)
col_collection_1.objects.link(ob_arena_bb3)
col_collection_1.objects.link(ob_arena_bb2)
col_collection_1.objects.link(ob_arena_bb1)
col_collection_1.objects.link(ob_point_003)
col_collection_1.objects.link(ob_point_002)
col_collection_1.objects.link(ob_point_001)
col_collection_1.objects.link(ob_point)
col_collection_1.objects.link(ob_arenamesh)
col_collection_1.objects.link(ob_jump)
col_collection_1.objects.link(ob_ball1)
col_collection_1.objects.link(ob_camera)

# ---- scene / render settings (as saved in the file)
scene.camera = ob_camera
scene.frame_start = 1; scene.frame_end = 250; scene.frame_set(23)
scene.render.engine = 'BLENDER_EEVEE_NEXT'
scene.render.resolution_percentage = 50
scene.render.dither_intensity = 0.0
scene.cycles.use_denoising = False
scene.cycles.samples = 10
scene.cycles.sampling_pattern = 'TABULATED_SOBOL'
scene.cycles.light_sampling_threshold = 0.0
scene.cycles.use_adaptive_sampling = False
scene.cycles.use_light_tree = False
scene.cycles.blur_glossy = 0.0
scene.cycles.pixel_filter_type = 'GAUSSIAN'
scene.cycles.sample_clamp_indirect = 0.0
scene.view_settings.view_transform = 'Standard'
bpy.context.view_layer.update()

